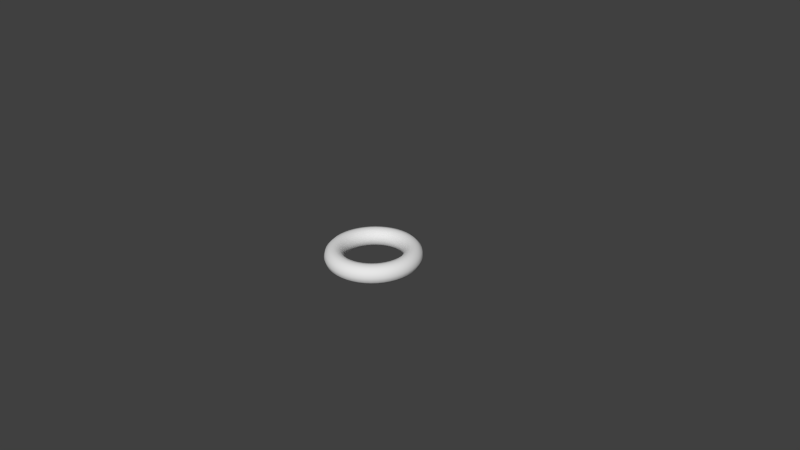 # Source: Torus.blend  (saved by Blender 2.67.0; exported with 4.5.12 LTS)
import bpy
from mathutils import Matrix  # noqa: F401  (used for matrix-valued properties, if any)

bpy.ops.wm.read_factory_settings(use_empty=True)
scene = bpy.context.scene
scene.name = 'Scene'

# ---- collections
col_collection_1 = bpy.data.collections.new('Collection 1'); scene.collection.children.link(col_collection_1)

# ---- world
world_world = bpy.data.worlds.new('World'); scene.world = world_world
world_world.color = (0.05088, 0.05088, 0.05088)
world_world.use_sun_shadow = False
world_world.sun_shadow_jitter_overblur = 0.0
world_world.cycles.sampling_method = 'MANUAL'
world_world.cycles.sample_map_resolution = 256

# ---- cameras
cam_camera = bpy.data.cameras.new('Camera')
cam_camera.clip_end = 100.0
cam_camera.lens = 35.0
cam_camera.sensor_width = 32.0
cam_camera.sensor_height = 18.0
cam_camera.ortho_scale = 7.314
cam_camera.dof.focus_distance = 0.0
cam_camera.dof.aperture_fstop = 128.0

# ---- meshes
me_torus = bpy.data.meshes.new('Torus')
me_torus.from_pydata([(1.25, -6.449e-08, 5.174e-10), (1.217, -6.449e-08, 0.125), (1.125, -6.449e-08, 0.2165), (1.0, -6.449e-08, 0.25), (0.875, -6.449e-08, 0.2165), (0.7835, -6.449e-08, 0.125), (0.75, -6.449e-08, 5.174e-10), (0.7835, -6.449e-08, -0.125), (0.875, -6.449e-08, -0.2165), (1.0, -6.449e-08, -0.25), (1.125, -6.449e-08, -0.2165), (1.217, -6.449e-08, -0.125), (1.239, 0.1632, 5.174e-10), (1.206, 0.1588, 0.125), (1.115, 0.1468, 0.2165), (0.9914, 0.1305, 0.25), (0.8675, 0.1142, 0.2165), (0.7768, 0.1023, 0.125), (0.7436, 0.09789, 5.174e-10), (0.7768, 0.1023, -0.125), (0.8675, 0.1142, -0.2165), (0.9914, 0.1305, -0.25), (1.115, 0.1468, -0.2165), (1.206, 0.1588, -0.125), (1.207, 0.3235, 5.174e-10), (1.175, 0.3149, 0.125), (1.087, 0.2912, 0.2165), (0.9659, 0.2588, 0.25), (0.8452, 0.2265, 0.2165), (0.7568, 0.2028, 0.125), (0.7244, 0.1941, 5.174e-10), (0.7568, 0.2028, -0.125), (0.8452, 0.2265, -0.2165), (0.9659, 0.2588, -0.25), (1.087, 0.2912, -0.2165), (1.175, 0.3149, -0.125), (1.155, 0.4784, 5.174e-10), (1.124, 0.4655, 0.125), (1.039, 0.4305, 0.2165), (0.9239, 0.3827, 0.25), (0.8084, 0.3348, 0.2165), (0.7239, 0.2998, 0.125), (0.6929, 0.287, 5.174e-10), (0.7239, 0.2998, -0.125), (0.8084, 0.3348, -0.2165), (0.9239, 0.3827, -0.25), (1.039, 0.4305, -0.2165), (1.124, 0.4655, -0.125), (1.083, 0.625, 5.174e-10), (1.054, 0.6083, 0.125), (0.9743, 0.5625, 0.2165), (0.866, 0.5, 0.25), (0.7578, 0.4375, 0.2165), (0.6785, 0.3917, 0.125), (0.6495, 0.375, 5.174e-10), (0.6785, 0.3917, -0.125), (0.7578, 0.4375, -0.2165), (0.866, 0.5, -0.25), (0.9743, 0.5625, -0.2165), (1.054, 0.6083, -0.125), (0.9917, 0.761, 5.174e-10), (0.9651, 0.7406, 0.125), (0.8925, 0.6849, 0.2165), (0.7934, 0.6088, 0.25), (0.6942, 0.5327, 0.2165), (0.6216, 0.477, 0.125), (0.595, 0.4566, 5.174e-10), (0.6216, 0.477, -0.125), (0.6942, 0.5327, -0.2165), (0.7934, 0.6088, -0.25), (0.8925, 0.6849, -0.2165), (0.9651, 0.7406, -0.125), (0.8839, 0.8839, 5.174e-10), (0.8602, 0.8602, 0.125), (0.7955, 0.7955, 0.2165), (0.7071, 0.7071, 0.25), (0.6187, 0.6187, 0.2165), (0.554, 0.554, 0.125), (0.5303, 0.5303, 5.174e-10), (0.554, 0.554, -0.125), (0.6187, 0.6187, -0.2165), (0.7071, 0.7071, -0.25), (0.7955, 0.7955, -0.2165), (0.8602, 0.8602, -0.125), (0.761, 0.9917, 5.174e-10), (0.7406, 0.9651, 0.125), (0.6849, 0.8925, 0.2165), (0.6088, 0.7934, 0.25), (0.5327, 0.6942, 0.2165), (0.477, 0.6216, 0.125), (0.4566, 0.595, 5.174e-10), (0.477, 0.6216, -0.125), (0.5327, 0.6942, -0.2165), (0.6088, 0.7934, -0.25), (0.6849, 0.8925, -0.2165), (0.7406, 0.9651, -0.125), (0.625, 1.083, 5.174e-10), (0.6083, 1.054, 0.125), (0.5625, 0.9743, 0.2165), (0.5, 0.866, 0.25), (0.4375, 0.7578, 0.2165), (0.3917, 0.6785, 0.125), (0.375, 0.6495, 5.174e-10), (0.3917, 0.6785, -0.125), (0.4375, 0.7578, -0.2165), (0.5, 0.866, -0.25), (0.5625, 0.9743, -0.2165), (0.6083, 1.054, -0.125), (0.4784, 1.155, 5.174e-10), (0.4655, 1.124, 0.125), (0.4305, 1.039, 0.2165), (0.3827, 0.9239, 0.25), (0.3348, 0.8084, 0.2165), (0.2998, 0.7239, 0.125), (0.287, 0.6929, 5.174e-10), (0.2998, 0.7239, -0.125), (0.3348, 0.8084, -0.2165), (0.3827, 0.9239, -0.25), (0.4305, 1.039, -0.2165), (0.4655, 1.124, -0.125), (0.3235, 1.207, 5.174e-10), (0.3149, 1.175, 0.125), (0.2912, 1.087, 0.2165), (0.2588, 0.9659, 0.25), (0.2265, 0.8452, 0.2165), (0.2028, 0.7568, 0.125), (0.1941, 0.7244, 5.174e-10), (0.2028, 0.7568, -0.125), (0.2265, 0.8452, -0.2165), (0.2588, 0.9659, -0.25), (0.2912, 1.087, -0.2165), (0.3149, 1.175, -0.125), (0.1632, 1.239, 5.174e-10), (0.1588, 1.206, 0.125), (0.1468, 1.115, 0.2165), (0.1305, 0.9914, 0.25), (0.1142, 0.8675, 0.2165), (0.1023, 0.7768, 0.125), (0.09789, 0.7436, 5.174e-10), (0.1023, 0.7768, -0.125), (0.1142, 0.8675, -0.2165), (0.1305, 0.9914, -0.25), (0.1468, 1.115, -0.2165), (0.1588, 1.206, -0.125), (6.912e-08, 1.25, 5.174e-10), (1.287e-07, 1.217, 0.125), (1.287e-07, 1.125, 0.2165), (9.893e-08, 1.0, 0.25), (9.893e-08, 0.875, 0.2165), (6.912e-08, 0.7835, 0.125), (9.893e-08, 0.75, 5.174e-10), (6.912e-08, 0.7835, -0.125), (9.893e-08, 0.875, -0.2165), (9.893e-08, 1.0, -0.25), (1.287e-07, 1.125, -0.2165), (1.287e-07, 1.217, -0.125), (-0.1632, 1.239, 5.174e-10), (-0.1588, 1.206, 0.125), (-0.1468, 1.115, 0.2165), (-0.1305, 0.9914, 0.25), (-0.1142, 0.8675, 0.2165), (-0.1023, 0.7768, 0.125), (-0.09789, 0.7436, 5.174e-10), (-0.1023, 0.7768, -0.125), (-0.1142, 0.8675, -0.2165), (-0.1305, 0.9914, -0.25), (-0.1468, 1.115, -0.2165), (-0.1588, 1.206, -0.125), (-0.3235, 1.207, 5.174e-10), (-0.3149, 1.175, 0.125), (-0.2912, 1.087, 0.2165), (-0.2588, 0.9659, 0.25), (-0.2265, 0.8452, 0.2165), (-0.2028, 0.7568, 0.125), (-0.1941, 0.7244, 5.174e-10), (-0.2028, 0.7568, -0.125), (-0.2265, 0.8452, -0.2165), (-0.2588, 0.9659, -0.25), (-0.2912, 1.087, -0.2165), (-0.3149, 1.175, -0.125), (-0.4784, 1.155, 5.174e-10), (-0.4655, 1.124, 0.125), (-0.4305, 1.039, 0.2165), (-0.3827, 0.9239, 0.25), (-0.3348, 0.8084, 0.2165), (-0.2998, 0.7239, 0.125), (-0.287, 0.6929, 5.174e-10), (-0.2998, 0.7239, -0.125), (-0.3348, 0.8084, -0.2165), (-0.3827, 0.9239, -0.25), (-0.4305, 1.039, -0.2165), (-0.4655, 1.124, -0.125), (-0.625, 1.083, 5.174e-10), (-0.6083, 1.054, 0.125), (-0.5625, 0.9743, 0.2165), (-0.5, 0.866, 0.25), (-0.4375, 0.7578, 0.2165), (-0.3917, 0.6785, 0.125), (-0.375, 0.6495, 5.174e-10), (-0.3917, 0.6785, -0.125), (-0.4375, 0.7578, -0.2165), (-0.5, 0.866, -0.25), (-0.5625, 0.9743, -0.2165), (-0.6083, 1.054, -0.125), (-0.761, 0.9917, 5.174e-10), (-0.7406, 0.9651, 0.125), (-0.6849, 0.8925, 0.2165), (-0.6088, 0.7934, 0.25), (-0.5327, 0.6942, 0.2165), (-0.477, 0.6216, 0.125), (-0.4566, 0.595, 5.174e-10), (-0.477, 0.6216, -0.125), (-0.5327, 0.6942, -0.2165), (-0.6088, 0.7934, -0.25), (-0.6849, 0.8925, -0.2165), (-0.7406, 0.9651, -0.125), (-0.8839, 0.8839, 5.174e-10), (-0.8602, 0.8602, 0.125), (-0.7955, 0.7955, 0.2165), (-0.7071, 0.7071, 0.25), (-0.6187, 0.6187, 0.2165), (-0.554, 0.554, 0.125), (-0.5303, 0.5303, 5.174e-10), (-0.554, 0.554, -0.125), (-0.6187, 0.6187, -0.2165), (-0.7071, 0.7071, -0.25), (-0.7955, 0.7955, -0.2165), (-0.8602, 0.8602, -0.125), (-0.9917, 0.761, 5.174e-10), (-0.9651, 0.7406, 0.125), (-0.8925, 0.6849, 0.2165), (-0.7934, 0.6088, 0.25), (-0.6942, 0.5327, 0.2165), (-0.6216, 0.477, 0.125), (-0.595, 0.4566, 5.174e-10), (-0.6216, 0.477, -0.125), (-0.6942, 0.5327, -0.2165), (-0.7934, 0.6088, -0.25), (-0.8925, 0.6849, -0.2165), (-0.9651, 0.7406, -0.125), (-1.083, 0.625, 5.174e-10), (-1.054, 0.6083, 0.125), (-0.9743, 0.5625, 0.2165), (-0.866, 0.5, 0.25), (-0.7578, 0.4375, 0.2165), (-0.6785, 0.3917, 0.125), (-0.6495, 0.375, 5.174e-10), (-0.6785, 0.3917, -0.125), (-0.7578, 0.4375, -0.2165), (-0.866, 0.5, -0.25), (-0.9743, 0.5625, -0.2165), (-1.054, 0.6083, -0.125), (-1.155, 0.4784, 5.174e-10), (-1.124, 0.4655, 0.125), (-1.039, 0.4305, 0.2165), (-0.9239, 0.3827, 0.25), (-0.8084, 0.3348, 0.2165), (-0.7239, 0.2998, 0.125), (-0.6929, 0.287, 5.174e-10), (-0.7239, 0.2998, -0.125), (-0.8084, 0.3348, -0.2165), (-0.9239, 0.3827, -0.25), (-1.039, 0.4305, -0.2165), (-1.124, 0.4655, -0.125), (-1.207, 0.3235, 5.174e-10), (-1.175, 0.3149, 0.125), (-1.087, 0.2912, 0.2165), (-0.9659, 0.2588, 0.25), (-0.8452, 0.2265, 0.2165), (-0.7568, 0.2028, 0.125), (-0.7244, 0.1941, 5.174e-10), (-0.7568, 0.2028, -0.125), (-0.8452, 0.2265, -0.2165), (-0.9659, 0.2588, -0.25), (-1.087, 0.2912, -0.2165), (-1.175, 0.3149, -0.125), (-1.239, 0.1632, 5.174e-10), (-1.206, 0.1588, 0.125), (-1.115, 0.1468, 0.2165), (-0.9914, 0.1305, 0.25), (-0.8675, 0.1142, 0.2165), (-0.7768, 0.1023, 0.125), (-0.7436, 0.09789, 5.174e-10), (-0.7768, 0.1023, -0.125), (-0.8675, 0.1142, -0.2165), (-0.9914, 0.1305, -0.25), (-1.115, 0.1468, -0.2165), (-1.206, 0.1588, -0.125), (-1.25, 4.478e-08, 5.174e-10), (-1.217, 4.186e-08, 0.125), (-1.125, 3.386e-08, 0.2165), (-1.0, 2.293e-08, 0.25), (-0.875, 1.2e-08, 0.2165), (-0.7835, 4.001e-09, 0.125), (-0.75, 1.073e-09, 5.174e-10), (-0.7835, 4.001e-09, -0.125), (-0.875, 1.2e-08, -0.2165), (-1.0, 2.293e-08, -0.25), (-1.125, 3.386e-08, -0.2165), (-1.217, 4.186e-08, -0.125), (-1.239, -0.1632, 5.174e-10), (-1.206, -0.1588, 0.125), (-1.115, -0.1468, 0.2165), (-0.9914, -0.1305, 0.25), (-0.8675, -0.1142, 0.2165), (-0.7768, -0.1023, 0.125), (-0.7436, -0.09789, 5.174e-10), (-0.7768, -0.1023, -0.125), (-0.8675, -0.1142, -0.2165), (-0.9914, -0.1305, -0.25), (-1.115, -0.1468, -0.2165), (-1.206, -0.1588, -0.125), (-1.207, -0.3235, 5.174e-10), (-1.175, -0.3149, 0.125), (-1.087, -0.2912, 0.2165), (-0.9659, -0.2588, 0.25), (-0.8452, -0.2265, 0.2165), (-0.7568, -0.2028, 0.125), (-0.7244, -0.1941, 5.174e-10), (-0.7568, -0.2028, -0.125), (-0.8452, -0.2265, -0.2165), (-0.9659, -0.2588, -0.25), (-1.087, -0.2912, -0.2165), (-1.175, -0.3149, -0.125), (-1.155, -0.4784, 5.174e-10), (-1.124, -0.4655, 0.125), (-1.039, -0.4305, 0.2165), (-0.9239, -0.3827, 0.25), (-0.8084, -0.3348, 0.2165), (-0.7239, -0.2998, 0.125), (-0.6929, -0.287, 5.174e-10), (-0.7239, -0.2998, -0.125), (-0.8084, -0.3348, -0.2165), (-0.9239, -0.3827, -0.25), (-1.039, -0.4305, -0.2165), (-1.124, -0.4655, -0.125), (-1.083, -0.625, 5.174e-10), (-1.054, -0.6083, 0.125), (-0.9743, -0.5625, 0.2165), (-0.866, -0.5, 0.25), (-0.7578, -0.4375, 0.2165), (-0.6785, -0.3917, 0.125), (-0.6495, -0.375, 5.174e-10), (-0.6785, -0.3917, -0.125), (-0.7578, -0.4375, -0.2165), (-0.866, -0.5, -0.25), (-0.9743, -0.5625, -0.2165), (-1.054, -0.6083, -0.125), (-0.9917, -0.761, 5.174e-10), (-0.9651, -0.7406, 0.125), (-0.8925, -0.6849, 0.2165), (-0.7934, -0.6088, 0.25), (-0.6942, -0.5327, 0.2165), (-0.6216, -0.477, 0.125), (-0.595, -0.4566, 5.174e-10), (-0.6216, -0.477, -0.125), (-0.6942, -0.5327, -0.2165), (-0.7934, -0.6088, -0.25), (-0.8925, -0.6849, -0.2165), (-0.9651, -0.7406, -0.125), (-0.8839, -0.8839, 5.174e-10), (-0.8602, -0.8602, 0.125), (-0.7955, -0.7955, 0.2165), (-0.7071, -0.7071, 0.25), (-0.6187, -0.6187, 0.2165), (-0.554, -0.554, 0.125), (-0.5303, -0.5303, 5.174e-10), (-0.554, -0.554, -0.125), (-0.6187, -0.6187, -0.2165), (-0.7071, -0.7071, -0.25), (-0.7955, -0.7955, -0.2165), (-0.8602, -0.8602, -0.125), (-0.761, -0.9917, 5.174e-10), (-0.7406, -0.9651, 0.125), (-0.6849, -0.8925, 0.2165), (-0.6088, -0.7934, 0.25), (-0.5327, -0.6942, 0.2165), (-0.477, -0.6216, 0.125), (-0.4566, -0.595, 5.174e-10), (-0.477, -0.6216, -0.125), (-0.5327, -0.6942, -0.2165), (-0.6088, -0.7934, -0.25), (-0.6849, -0.8925, -0.2165), (-0.7406, -0.9651, -0.125), (-0.625, -1.083, 5.174e-10), (-0.6083, -1.054, 0.125), (-0.5625, -0.9743, 0.2165), (-0.5, -0.866, 0.25), (-0.4375, -0.7578, 0.2165), (-0.3917, -0.6785, 0.125), (-0.375, -0.6495, 5.174e-10), (-0.3917, -0.6785, -0.125), (-0.4375, -0.7578, -0.2165), (-0.5, -0.866, -0.25), (-0.5625, -0.9743, -0.2165), (-0.6083, -1.054, -0.125), (-0.4784, -1.155, 5.174e-10), (-0.4655, -1.124, 0.125), (-0.4305, -1.039, 0.2165), (-0.3827, -0.9239, 0.25), (-0.3348, -0.8084, 0.2165), (-0.2998, -0.7239, 0.125), (-0.287, -0.6929, 5.174e-10), (-0.2998, -0.7239, -0.125), (-0.3348, -0.8084, -0.2165), (-0.3827, -0.9239, -0.25), (-0.4305, -1.039, -0.2165), (-0.4655, -1.124, -0.125), (-0.3235, -1.207, 5.174e-10), (-0.3149, -1.175, 0.125), (-0.2912, -1.087, 0.2165), (-0.2588, -0.9659, 0.25), (-0.2265, -0.8452, 0.2165), (-0.2028, -0.7568, 0.125), (-0.1941, -0.7244, 5.174e-10), (-0.2028, -0.7568, -0.125), (-0.2265, -0.8452, -0.2165), (-0.2588, -0.9659, -0.25), (-0.2912, -1.087, -0.2165), (-0.3149, -1.175, -0.125), (-0.1632, -1.239, 5.174e-10), (-0.1588, -1.206, 0.125), (-0.1468, -1.115, 0.2165), (-0.1305, -0.9914, 0.25), (-0.1142, -0.8675, 0.2165), (-0.1023, -0.7768, 0.125), (-0.0979, -0.7436, 5.174e-10), (-0.1023, -0.7768, -0.125), (-0.1142, -0.8675, -0.2165), (-0.1305, -0.9914, -0.25), (-0.1468, -1.115, -0.2165), (-0.1588, -1.206, -0.125), (6.912e-08, -1.25, 5.174e-10), (1.287e-07, -1.217, 0.125), (1.287e-07, -1.125, 0.2165), (9.893e-08, -1.0, 0.25), (9.893e-08, -0.875, 0.2165), (6.912e-08, -0.7835, 0.125), (9.893e-08, -0.75, 5.174e-10), (6.912e-08, -0.7835, -0.125), (9.893e-08, -0.875, -0.2165), (9.893e-08, -1.0, -0.25), (1.287e-07, -1.125, -0.2165), (1.287e-07, -1.217, -0.125), (0.1632, -1.239, 5.174e-10), (0.1588, -1.206, 0.125), (0.1468, -1.115, 0.2165), (0.1305, -0.9914, 0.25), (0.1142, -0.8675, 0.2165), (0.1023, -0.7768, 0.125), (0.09789, -0.7436, 5.174e-10), (0.1023, -0.7768, -0.125), (0.1142, -0.8675, -0.2165), (0.1305, -0.9914, -0.25), (0.1468, -1.115, -0.2165), (0.1588, -1.206, -0.125), (0.3235, -1.207, 5.174e-10), (0.3149, -1.175, 0.125), (0.2912, -1.087, 0.2165), (0.2588, -0.9659, 0.25), (0.2265, -0.8452, 0.2165), (0.2028, -0.7568, 0.125), (0.1941, -0.7244, 5.174e-10), (0.2028, -0.7568, -0.125), (0.2265, -0.8452, -0.2165), (0.2588, -0.9659, -0.25), (0.2912, -1.087, -0.2165), (0.3149, -1.175, -0.125), (0.4784, -1.155, 5.174e-10), (0.4655, -1.124, 0.125), (0.4305, -1.039, 0.2165), (0.3827, -0.9239, 0.25), (0.3348, -0.8084, 0.2165), (0.2998, -0.7239, 0.125), (0.287, -0.6929, 5.174e-10), (0.2998, -0.7239, -0.125), (0.3348, -0.8084, -0.2165), (0.3827, -0.9239, -0.25), (0.4305, -1.039, -0.2165), (0.4655, -1.124, -0.125), (0.625, -1.083, 5.174e-10), (0.6083, -1.054, 0.125), (0.5625, -0.9743, 0.2165), (0.5, -0.866, 0.25), (0.4375, -0.7578, 0.2165), (0.3917, -0.6785, 0.125), (0.375, -0.6495, 5.174e-10), (0.3917, -0.6785, -0.125), (0.4375, -0.7578, -0.2165), (0.5, -0.866, -0.25), (0.5625, -0.9743, -0.2165), (0.6083, -1.054, -0.125), (0.761, -0.9917, 5.174e-10), (0.7406, -0.9651, 0.125), (0.6849, -0.8925, 0.2165), (0.6088, -0.7934, 0.25), (0.5327, -0.6942, 0.2165), (0.477, -0.6216, 0.125), (0.4566, -0.595, 5.174e-10), (0.477, -0.6216, -0.125), (0.5327, -0.6942, -0.2165), (0.6088, -0.7934, -0.25), (0.6849, -0.8925, -0.2165), (0.7406, -0.9651, -0.125), (0.8839, -0.8839, 5.174e-10), (0.8602, -0.8602, 0.125), (0.7955, -0.7955, 0.2165), (0.7071, -0.7071, 0.25), (0.6187, -0.6187, 0.2165), (0.554, -0.554, 0.125), (0.5303, -0.5303, 5.174e-10), (0.554, -0.554, -0.125), (0.6187, -0.6187, -0.2165), (0.7071, -0.7071, -0.25), (0.7955, -0.7955, -0.2165), (0.8602, -0.8602, -0.125), (0.9917, -0.761, 5.174e-10), (0.9651, -0.7406, 0.125), (0.8925, -0.6849, 0.2165), (0.7934, -0.6088, 0.25), (0.6942, -0.5327, 0.2165), (0.6216, -0.477, 0.125), (0.595, -0.4566, 5.174e-10), (0.6216, -0.477, -0.125), (0.6942, -0.5327, -0.2165), (0.7934, -0.6088, -0.25), (0.8925, -0.6849, -0.2165), (0.9651, -0.7406, -0.125), (1.083, -0.625, 5.174e-10), (1.054, -0.6083, 0.125), (0.9743, -0.5625, 0.2165), (0.866, -0.5, 0.25), (0.7578, -0.4375, 0.2165), (0.6785, -0.3917, 0.125), (0.6495, -0.375, 5.174e-10), (0.6785, -0.3917, -0.125), (0.7578, -0.4375, -0.2165), (0.866, -0.5, -0.25), (0.9743, -0.5625, -0.2165), (1.054, -0.6083, -0.125), (1.155, -0.4784, 5.174e-10), (1.124, -0.4655, 0.125), (1.039, -0.4305, 0.2165), (0.9239, -0.3827, 0.25), (0.8084, -0.3348, 0.2165), (0.7239, -0.2998, 0.125), (0.6929, -0.287, 5.174e-10), (0.7239, -0.2998, -0.125), (0.8084, -0.3348, -0.2165), (0.9239, -0.3827, -0.25), (1.039, -0.4305, -0.2165), (1.124, -0.4655, -0.125), (1.207, -0.3235, 5.174e-10), (1.175, -0.3149, 0.125), (1.087, -0.2912, 0.2165), (0.9659, -0.2588, 0.25), (0.8452, -0.2265, 0.2165), (0.7568, -0.2028, 0.125), (0.7244, -0.1941, 5.174e-10), (0.7568, -0.2028, -0.125), (0.8452, -0.2265, -0.2165), (0.9659, -0.2588, -0.25), (1.087, -0.2912, -0.2165), (1.175, -0.3149, -0.125), (1.239, -0.1632, 5.174e-10), (1.206, -0.1588, 0.125), (1.115, -0.1468, 0.2165), (0.9914, -0.1305, 0.25), (0.8675, -0.1142, 0.2165), (0.7768, -0.1023, 0.125), (0.7436, -0.09789, 5.174e-10), (0.7768, -0.1023, -0.125), (0.8675, -0.1142, -0.2165), (0.9914, -0.1305, -0.25), (1.115, -0.1468, -0.2165), (1.206, -0.1588, -0.125)], [], [(0, 12, 13, 1), (1, 13, 14, 2), (2, 14, 15, 3), (3, 15, 16, 4), (4, 16, 17, 5), (5, 17, 18, 6), (6, 18, 19, 7), (7, 19, 20, 8), (8, 20, 21, 9), (9, 21, 22, 10), (10, 22, 23, 11), (0, 11, 23, 12), (12, 24, 25, 13), (13, 25, 26, 14), (14, 26, 27, 15), (15, 27, 28, 16), (16, 28, 29, 17), (17, 29, 30, 18), (18, 30, 31, 19), (19, 31, 32, 20), (20, 32, 33, 21), (21, 33, 34, 22), (22, 34, 35, 23), (23, 35, 24, 12), (24, 36, 37, 25), (25, 37, 38, 26), (26, 38, 39, 27), (27, 39, 40, 28), (28, 40, 41, 29), (29, 41, 42, 30), (30, 42, 43, 31), (31, 43, 44, 32), (32, 44, 45, 33), (33, 45, 46, 34), (34, 46, 47, 35), (35, 47, 36, 24), (36, 48, 49, 37), (37, 49, 50, 38), (38, 50, 51, 39), (39, 51, 52, 40), (40, 52, 53, 41), (41, 53, 54, 42), (42, 54, 55, 43), (43, 55, 56, 44), (44, 56, 57, 45), (45, 57, 58, 46), (46, 58, 59, 47), (47, 59, 48, 36), (48, 60, 61, 49), (49, 61, 62, 50), (50, 62, 63, 51), (51, 63, 64, 52), (52, 64, 65, 53), (53, 65, 66, 54), (54, 66, 67, 55), (55, 67, 68, 56), (56, 68, 69, 57), (57, 69, 70, 58), (58, 70, 71, 59), (59, 71, 60, 48), (60, 72, 73, 61), (61, 73, 74, 62), (62, 74, 75, 63), (63, 75, 76, 64), (64, 76, 77, 65), (65, 77, 78, 66), (66, 78, 79, 67), (67, 79, 80, 68), (68, 80, 81, 69), (69, 81, 82, 70), (70, 82, 83, 71), (71, 83, 72, 60), (72, 84, 85, 73), (73, 85, 86, 74), (74, 86, 87, 75), (75, 87, 88, 76), (76, 88, 89, 77), (77, 89, 90, 78), (78, 90, 91, 79), (79, 91, 92, 80), (80, 92, 93, 81), (81, 93, 94, 82), (82, 94, 95, 83), (83, 95, 84, 72), (84, 96, 97, 85), (85, 97, 98, 86), (86, 98, 99, 87), (87, 99, 100, 88), (88, 100, 101, 89), (89, 101, 102, 90), (90, 102, 103, 91), (91, 103, 104, 92), (92, 104, 105, 93), (93, 105, 106, 94), (94, 106, 107, 95), (95, 107, 96, 84), (96, 108, 109, 97), (97, 109, 110, 98), (98, 110, 111, 99), (99, 111, 112, 100), (100, 112, 113, 101), (101, 113, 114, 102), (102, 114, 115, 103), (103, 115, 116, 104), (104, 116, 117, 105), (105, 117, 118, 106), (106, 118, 119, 107), (107, 119, 108, 96), (108, 120, 121, 109), (109, 121, 122, 110), (110, 122, 123, 111), (111, 123, 124, 112), (112, 124, 125, 113), (113, 125, 126, 114), (114, 126, 127, 115), (115, 127, 128, 116), (116, 128, 129, 117), (117, 129, 130, 118), (118, 130, 131, 119), (119, 131, 120, 108), (120, 132, 133, 121), (121, 133, 134, 122), (122, 134, 135, 123), (123, 135, 136, 124), (124, 136, 137, 125), (125, 137, 138, 126), (126, 138, 139, 127), (127, 139, 140, 128), (128, 140, 141, 129), (129, 141, 142, 130), (130, 142, 143, 131), (131, 143, 132, 120), (132, 144, 145, 133), (133, 145, 146, 134), (134, 146, 147, 135), (135, 147, 148, 136), (136, 148, 149, 137), (137, 149, 150, 138), (138, 150, 151, 139), (139, 151, 152, 140), (140, 152, 153, 141), (141, 153, 154, 142), (142, 154, 155, 143), (143, 155, 144, 132), (144, 156, 157, 145), (145, 157, 158, 146), (146, 158, 159, 147), (147, 159, 160, 148), (148, 160, 161, 149), (149, 161, 162, 150), (150, 162, 163, 151), (151, 163, 164, 152), (152, 164, 165, 153), (153, 165, 166, 154), (154, 166, 167, 155), (155, 167, 156, 144), (156, 168, 169, 157), (157, 169, 170, 158), (158, 170, 171, 159), (159, 171, 172, 160), (160, 172, 173, 161), (161, 173, 174, 162), (162, 174, 175, 163), (163, 175, 176, 164), (164, 176, 177, 165), (165, 177, 178, 166), (166, 178, 179, 167), (167, 179, 168, 156), (168, 180, 181, 169), (169, 181, 182, 170), (170, 182, 183, 171), (171, 183, 184, 172), (172, 184, 185, 173), (173, 185, 186, 174), (174, 186, 187, 175), (175, 187, 188, 176), (176, 188, 189, 177), (177, 189, 190, 178), (178, 190, 191, 179), (179, 191, 180, 168), (180, 192, 193, 181), (181, 193, 194, 182), (182, 194, 195, 183), (183, 195, 196, 184), (184, 196, 197, 185), (185, 197, 198, 186), (186, 198, 199, 187), (187, 199, 200, 188), (188, 200, 201, 189), (189, 201, 202, 190), (190, 202, 203, 191), (191, 203, 192, 180), (192, 204, 205, 193), (193, 205, 206, 194), (194, 206, 207, 195), (195, 207, 208, 196), (196, 208, 209, 197), (197, 209, 210, 198), (198, 210, 211, 199), (199, 211, 212, 200), (200, 212, 213, 201), (201, 213, 214, 202), (202, 214, 215, 203), (203, 215, 204, 192), (204, 216, 217, 205), (205, 217, 218, 206), (206, 218, 219, 207), (207, 219, 220, 208), (208, 220, 221, 209), (209, 221, 222, 210), (210, 222, 223, 211), (211, 223, 224, 212), (212, 224, 225, 213), (213, 225, 226, 214), (214, 226, 227, 215), (215, 227, 216, 204), (216, 228, 229, 217), (217, 229, 230, 218), (218, 230, 231, 219), (219, 231, 232, 220), (220, 232, 233, 221), (221, 233, 234, 222), (222, 234, 235, 223), (223, 235, 236, 224), (224, 236, 237, 225), (225, 237, 238, 226), (226, 238, 239, 227), (227, 239, 228, 216), (228, 240, 241, 229), (229, 241, 242, 230), (230, 242, 243, 231), (231, 243, 244, 232), (232, 244, 245, 233), (233, 245, 246, 234), (234, 246, 247, 235), (235, 247, 248, 236), (236, 248, 249, 237), (237, 249, 250, 238), (238, 250, 251, 239), (239, 251, 240, 228), (240, 252, 253, 241), (241, 253, 254, 242), (242, 254, 255, 243), (243, 255, 256, 244), (244, 256, 257, 245), (245, 257, 258, 246), (246, 258, 259, 247), (247, 259, 260, 248), (248, 260, 261, 249), (249, 261, 262, 250), (250, 262, 263, 251), (251, 263, 252, 240), (252, 264, 265, 253), (253, 265, 266, 254), (254, 266, 267, 255), (255, 267, 268, 256), (256, 268, 269, 257), (257, 269, 270, 258), (258, 270, 271, 259), (259, 271, 272, 260), (260, 272, 273, 261), (261, 273, 274, 262), (262, 274, 275, 263), (263, 275, 264, 252), (264, 276, 277, 265), (265, 277, 278, 266), (266, 278, 279, 267), (267, 279, 280, 268), (268, 280, 281, 269), (269, 281, 282, 270), (270, 282, 283, 271), (271, 283, 284, 272), (272, 284, 285, 273), (273, 285, 286, 274), (274, 286, 287, 275), (275, 287, 276, 264), (276, 288, 289, 277), (277, 289, 290, 278), (278, 290, 291, 279), (279, 291, 292, 280), (280, 292, 293, 281), (281, 293, 294, 282), (282, 294, 295, 283), (283, 295, 296, 284), (284, 296, 297, 285), (285, 297, 298, 286), (286, 298, 299, 287), (287, 299, 288, 276), (288, 300, 301, 289), (289, 301, 302, 290), (290, 302, 303, 291), (291, 303, 304, 292), (292, 304, 305, 293), (293, 305, 306, 294), (294, 306, 307, 295), (295, 307, 308, 296), (296, 308, 309, 297), (297, 309, 310, 298), (298, 310, 311, 299), (299, 311, 300, 288), (300, 312, 313, 301), (301, 313, 314, 302), (302, 314, 315, 303), (303, 315, 316, 304), (304, 316, 317, 305), (305, 317, 318, 306), (306, 318, 319, 307), (307, 319, 320, 308), (308, 320, 321, 309), (309, 321, 322, 310), (310, 322, 323, 311), (311, 323, 312, 300), (312, 324, 325, 313), (313, 325, 326, 314), (314, 326, 327, 315), (315, 327, 328, 316), (316, 328, 329, 317), (317, 329, 330, 318), (318, 330, 331, 319), (319, 331, 332, 320), (320, 332, 333, 321), (321, 333, 334, 322), (322, 334, 335, 323), (323, 335, 324, 312), (324, 336, 337, 325), (325, 337, 338, 326), (326, 338, 339, 327), (327, 339, 340, 328), (328, 340, 341, 329), (329, 341, 342, 330), (330, 342, 343, 331), (331, 343, 344, 332), (332, 344, 345, 333), (333, 345, 346, 334), (334, 346, 347, 335), (335, 347, 336, 324), (336, 348, 349, 337), (337, 349, 350, 338), (338, 350, 351, 339), (339, 351, 352, 340), (340, 352, 353, 341), (341, 353, 354, 342), (342, 354, 355, 343), (343, 355, 356, 344), (344, 356, 357, 345), (345, 357, 358, 346), (346, 358, 359, 347), (347, 359, 348, 336), (348, 360, 361, 349), (349, 361, 362, 350), (350, 362, 363, 351), (351, 363, 364, 352), (352, 364, 365, 353), (353, 365, 366, 354), (354, 366, 367, 355), (355, 367, 368, 356), (356, 368, 369, 357), (357, 369, 370, 358), (358, 370, 371, 359), (359, 371, 360, 348), (360, 372, 373, 361), (361, 373, 374, 362), (362, 374, 375, 363), (363, 375, 376, 364), (364, 376, 377, 365), (365, 377, 378, 366), (366, 378, 379, 367), (367, 379, 380, 368), (368, 380, 381, 369), (369, 381, 382, 370), (370, 382, 383, 371), (371, 383, 372, 360), (372, 384, 385, 373), (373, 385, 386, 374), (374, 386, 387, 375), (375, 387, 388, 376), (376, 388, 389, 377), (377, 389, 390, 378), (378, 390, 391, 379), (379, 391, 392, 380), (380, 392, 393, 381), (381, 393, 394, 382), (382, 394, 395, 383), (383, 395, 384, 372), (384, 396, 397, 385), (385, 397, 398, 386), (386, 398, 399, 387), (387, 399, 400, 388), (388, 400, 401, 389), (389, 401, 402, 390), (390, 402, 403, 391), (391, 403, 404, 392), (392, 404, 405, 393), (393, 405, 406, 394), (394, 406, 407, 395), (395, 407, 396, 384), (396, 408, 409, 397), (397, 409, 410, 398), (398, 410, 411, 399), (399, 411, 412, 400), (400, 412, 413, 401), (401, 413, 414, 402), (402, 414, 415, 403), (403, 415, 416, 404), (404, 416, 417, 405), (405, 417, 418, 406), (406, 418, 419, 407), (407, 419, 408, 396), (408, 420, 421, 409), (409, 421, 422, 410), (410, 422, 423, 411), (411, 423, 424, 412), (412, 424, 425, 413), (413, 425, 426, 414), (414, 426, 427, 415), (415, 427, 428, 416), (416, 428, 429, 417), (417, 429, 430, 418), (418, 430, 431, 419), (419, 431, 420, 408), (420, 432, 433, 421), (421, 433, 434, 422), (422, 434, 435, 423), (423, 435, 436, 424), (424, 436, 437, 425), (425, 437, 438, 426), (426, 438, 439, 427), (427, 439, 440, 428), (428, 440, 441, 429), (429, 441, 442, 430), (430, 442, 443, 431), (431, 443, 432, 420), (432, 444, 445, 433), (433, 445, 446, 434), (434, 446, 447, 435), (435, 447, 448, 436), (436, 448, 449, 437), (437, 449, 450, 438), (438, 450, 451, 439), (439, 451, 452, 440), (440, 452, 453, 441), (441, 453, 454, 442), (442, 454, 455, 443), (443, 455, 444, 432), (444, 456, 457, 445), (445, 457, 458, 446), (446, 458, 459, 447), (447, 459, 460, 448), (448, 460, 461, 449), (449, 461, 462, 450), (450, 462, 463, 451), (451, 463, 464, 452), (452, 464, 465, 453), (453, 465, 466, 454), (454, 466, 467, 455), (455, 467, 456, 444), (456, 468, 469, 457), (457, 469, 470, 458), (458, 470, 471, 459), (459, 471, 472, 460), (460, 472, 473, 461), (461, 473, 474, 462), (462, 474, 475, 463), (463, 475, 476, 464), (464, 476, 477, 465), (465, 477, 478, 466), (466, 478, 479, 467), (467, 479, 468, 456), (468, 480, 481, 469), (469, 481, 482, 470), (470, 482, 483, 471), (471, 483, 484, 472), (472, 484, 485, 473), (473, 485, 486, 474), (474, 486, 487, 475), (475, 487, 488, 476), (476, 488, 489, 477), (477, 489, 490, 478), (478, 490, 491, 479), (479, 491, 480, 468), (480, 492, 493, 481), (481, 493, 494, 482), (482, 494, 495, 483), (483, 495, 496, 484), (484, 496, 497, 485), (485, 497, 498, 486), (486, 498, 499, 487), (487, 499, 500, 488), (488, 500, 501, 489), (489, 501, 502, 490), (490, 502, 503, 491), (491, 503, 492, 480), (492, 504, 505, 493), (493, 505, 506, 494), (494, 506, 507, 495), (495, 507, 508, 496), (496, 508, 509, 497), (497, 509, 510, 498), (498, 510, 511, 499), (499, 511, 512, 500), (500, 512, 513, 501), (501, 513, 514, 502), (502, 514, 515, 503), (503, 515, 504, 492), (504, 516, 517, 505), (505, 517, 518, 506), (506, 518, 519, 507), (507, 519, 520, 508), (508, 520, 521, 509), (509, 521, 522, 510), (510, 522, 523, 511), (511, 523, 524, 512), (512, 524, 525, 513), (513, 525, 526, 514), (514, 526, 527, 515), (515, 527, 516, 504), (516, 528, 529, 517), (517, 529, 530, 518), (518, 530, 531, 519), (519, 531, 532, 520), (520, 532, 533, 521), (521, 533, 534, 522), (522, 534, 535, 523), (523, 535, 536, 524), (524, 536, 537, 525), (525, 537, 538, 526), (526, 538, 539, 527), (527, 539, 528, 516), (528, 540, 541, 529), (529, 541, 542, 530), (530, 542, 543, 531), (531, 543, 544, 532), (532, 544, 545, 533), (533, 545, 546, 534), (534, 546, 547, 535), (535, 547, 548, 536), (536, 548, 549, 537), (537, 549, 550, 538), (538, 550, 551, 539), (539, 551, 540, 528), (540, 552, 553, 541), (541, 553, 554, 542), (542, 554, 555, 543), (543, 555, 556, 544), (544, 556, 557, 545), (545, 557, 558, 546), (546, 558, 559, 547), (547, 559, 560, 548), (548, 560, 561, 549), (549, 561, 562, 550), (550, 562, 563, 551), (551, 563, 552, 540), (552, 564, 565, 553), (553, 565, 566, 554), (554, 566, 567, 555), (555, 567, 568, 556), (556, 568, 569, 557), (557, 569, 570, 558), (558, 570, 571, 559), (559, 571, 572, 560), (560, 572, 573, 561), (561, 573, 574, 562), (562, 574, 575, 563), (563, 575, 564, 552), (564, 0, 1, 565), (565, 1, 2, 566), (566, 2, 3, 567), (567, 3, 4, 568), (568, 4, 5, 569), (569, 5, 6, 570), (570, 6, 7, 571), (571, 7, 8, 572), (572, 8, 9, 573), (573, 9, 10, 574), (574, 10, 11, 575), (575, 11, 0, 564)])
me_torus.polygons.foreach_set('use_smooth', [True] * 576)
_uv = me_torus.uv_layers.new(name='UVMap')
_uv.uv.foreach_set('vector', [0.75, 0.5, 0.7708, 0.5, 0.7708, 0.5414, 0.75, 0.5414, 0.75, 0.5414, 0.7708, 0.5414, 0.7708, 0.5769, 0.75, 0.5769, 0.75, 0.5769, 0.7708, 0.5769, 0.7708, 0.599, 0.75, 0.599, 0.75, 0.599, 0.7708, 0.599, 0.7708, 0.5981, 0.75, 0.5981, 0.75, 0.5981, 0.7708, 0.5981, 0.7708, 0.564, 0.75, 0.564, 0.75, 0.564, 0.7708, 0.564, 0.7708, 0.5, 0.75, 0.5, 0.75, 0.5, 0.7708, 0.5, 0.7708, 0.436, 0.75, 0.436, 0.75, 0.436, 0.7708, 0.436, 0.7708, 0.4019, 0.75, 0.4019, 0.75, 0.4019, 0.7708, 0.4019, 0.7708, 0.401, 0.75, 0.401, 0.75, 0.401, 0.7708, 0.401, 0.7708, 0.4231, 0.75, 0.4231, 0.75, 0.4231, 0.7708, 0.4231, 0.7708, 0.4586, 0.75, 0.4586, 0.75, 0.5, 0.75, 0.4586, 0.7708, 0.4586, 0.7708, 0.5, 0.7708, 0.5, 0.7917, 0.5, 0.7917, 0.5414, 0.7708, 0.5414, 0.7708, 0.5414, 0.7917, 0.5414, 0.7917, 0.5769, 0.7708, 0.5769, 0.7708, 0.5769, 0.7917, 0.5769, 0.7917, 0.599, 0.7708, 0.599, 0.7708, 0.599, 0.7917, 0.599, 0.7917, 0.5981, 0.7708, 0.5981, 0.7708, 0.5981, 0.7917, 0.5981, 0.7917, 0.564, 0.7708, 0.564, 0.7708, 0.564, 0.7917, 0.564, 0.7917, 0.5, 0.7708, 0.5, 0.7708, 0.5, 0.7917, 0.5, 0.7917, 0.436, 0.7708, 0.436, 0.7708, 0.436, 0.7917, 0.436, 0.7917, 0.4019, 0.7708, 0.4019, 0.7708, 0.4019, 0.7917, 0.4019, 0.7917, 0.401, 0.7708, 0.401, 0.7708, 0.401, 0.7917, 0.401, 0.7917, 0.4231, 0.7708, 0.4231, 0.7708, 0.4231, 0.7917, 0.4231, 0.7917, 0.4586, 0.7708, 0.4586, 0.7708, 0.4586, 0.7917, 0.4586, 0.7917, 0.5, 0.7708, 0.5, 0.7917, 0.5, 0.8125, 0.5, 0.8125, 0.5414, 0.7917, 0.5414, 0.7917, 0.5414, 0.8125, 0.5414, 0.8125, 0.5769, 0.7917, 0.5769, 0.7917, 0.5769, 0.8125, 0.5769, 0.8125, 0.599, 0.7917, 0.599, 0.7917, 0.599, 0.8125, 0.599, 0.8125, 0.5981, 0.7917, 0.5981, 0.7917, 0.5981, 0.8125, 0.5981, 0.8125, 0.564, 0.7917, 0.564, 0.7917, 0.564, 0.8125, 0.564, 0.8125, 0.5, 0.7917, 0.5, 0.7917, 0.5, 0.8125, 0.5, 0.8125, 0.436, 0.7917, 0.436, 0.7917, 0.436, 0.8125, 0.436, 0.8125, 0.4019, 0.7917, 0.4019, 0.7917, 0.4019, 0.8125, 0.4019, 0.8125, 0.401, 0.7917, 0.401, 0.7917, 0.401, 0.8125, 0.401, 0.8125, 0.4231, 0.7917, 0.4231, 0.7917, 0.4231, 0.8125, 0.4231, 0.8125, 0.4586, 0.7917, 0.4586, 0.7917, 0.4586, 0.8125, 0.4586, 0.8125, 0.5, 0.7917, 0.5, 0.8125, 0.5, 0.8333, 0.5, 0.8333, 0.5414, 0.8125, 0.5414, 0.8125, 0.5414, 0.8333, 0.5414, 0.8333, 0.5769, 0.8125, 0.5769, 0.8125, 0.5769, 0.8333, 0.5769, 0.8333, 0.599, 0.8125, 0.599, 0.8125, 0.599, 0.8333, 0.599, 0.8333, 0.5981, 0.8125, 0.5981, 0.8125, 0.5981, 0.8333, 0.5981, 0.8333, 0.564, 0.8125, 0.564, 0.8125, 0.564, 0.8333, 0.564, 0.8333, 0.5, 0.8125, 0.5, 0.8125, 0.5, 0.8333, 0.5, 0.8333, 0.436, 0.8125, 0.436, 0.8125, 0.436, 0.8333, 0.436, 0.8333, 0.4019, 0.8125, 0.4019, 0.8125, 0.4019, 0.8333, 0.4019, 0.8333, 0.401, 0.8125, 0.401, 0.8125, 0.401, 0.8333, 0.401, 0.8333, 0.4231, 0.8125, 0.4231, 0.8125, 0.4231, 0.8333, 0.4231, 0.8333, 0.4586, 0.8125, 0.4586, 0.8125, 0.4586, 0.8333, 0.4586, 0.8333, 0.5, 0.8125, 0.5, 0.8333, 0.5, 0.8542, 0.5, 0.8542, 0.5414, 0.8333, 0.5414, 0.8333, 0.5414, 0.8542, 0.5414, 0.8542, 0.5769, 0.8333, 0.5769, 0.8333, 0.5769, 0.8542, 0.5769, 0.8542, 0.599, 0.8333, 0.599, 0.8333, 0.599, 0.8542, 0.599, 0.8542, 0.5981, 0.8333, 0.5981, 0.8333, 0.5981, 0.8542, 0.5981, 0.8542, 0.564, 0.8333, 0.564, 0.8333, 0.564, 0.8542, 0.564, 0.8542, 0.5, 0.8333, 0.5, 0.8333, 0.5, 0.8542, 0.5, 0.8542, 0.436, 0.8333, 0.436, 0.8333, 0.436, 0.8542, 0.436, 0.8542, 0.4019, 0.8333, 0.4019, 0.8333, 0.4019, 0.8542, 0.4019, 0.8542, 0.401, 0.8333, 0.401, 0.8333, 0.401, 0.8542, 0.401, 0.8542, 0.4231, 0.8333, 0.4231, 0.8333, 0.4231, 0.8542, 0.4231, 0.8542, 0.4586, 0.8333, 0.4586, 0.8333, 0.4586, 0.8542, 0.4586, 0.8542, 0.5, 0.8333, 0.5, 0.8542, 0.5, 0.875, 0.5, 0.875, 0.5414, 0.8542, 0.5414, 0.8542, 0.5414, 0.875, 0.5414, 0.875, 0.5769, 0.8542, 0.5769, 0.8542, 0.5769, 0.875, 0.5769, 0.875, 0.599, 0.8542, 0.599, 0.8542, 0.599, 0.875, 0.599, 0.875, 0.5981, 0.8542, 0.5981, 0.8542, 0.5981, 0.875, 0.5981, 0.875, 0.564, 0.8542, 0.564, 0.8542, 0.564, 0.875, 0.564, 0.875, 0.5, 0.8542, 0.5, 0.8542, 0.5, 0.875, 0.5, 0.875, 0.436, 0.8542, 0.436, 0.8542, 0.436, 0.875, 0.436, 0.875, 0.4019, 0.8542, 0.4019, 0.8542, 0.4019, 0.875, 0.4019, 0.875, 0.401, 0.8542, 0.401, 0.8542, 0.401, 0.875, 0.401, 0.875, 0.4231, 0.8542, 0.4231, 0.8542, 0.4231, 0.875, 0.4231, 0.875, 0.4586, 0.8542, 0.4586, 0.8542, 0.4586, 0.875, 0.4586, 0.875, 0.5, 0.8542, 0.5, 0.875, 0.5, 0.8958, 0.5, 0.8958, 0.5414, 0.875, 0.5414, 0.875, 0.5414, 0.8958, 0.5414, 0.8958, 0.5769, 0.875, 0.5769, 0.875, 0.5769, 0.8958, 0.5769, 0.8958, 0.599, 0.875, 0.599, 0.875, 0.599, 0.8958, 0.599, 0.8958, 0.5981, 0.875, 0.5981, 0.875, 0.5981, 0.8958, 0.5981, 0.8958, 0.564, 0.875, 0.564, 0.875, 0.564, 0.8958, 0.564, 0.8958, 0.5, 0.875, 0.5, 0.875, 0.5, 0.8958, 0.5, 0.8958, 0.436, 0.875, 0.436, 0.875, 0.436, 0.8958, 0.436, 0.8958, 0.4019, 0.875, 0.4019, 0.875, 0.4019, 0.8958, 0.4019, 0.8958, 0.401, 0.875, 0.401, 0.875, 0.401, 0.8958, 0.401, 0.8958, 0.4231, 0.875, 0.4231, 0.875, 0.4231, 0.8958, 0.4231, 0.8958, 0.4586, 0.875, 0.4586, 0.875, 0.4586, 0.8958, 0.4586, 0.8958, 0.5, 0.875, 0.5, 0.8958, 0.5, 0.9167, 0.5, 0.9167, 0.5414, 0.8958, 0.5414, 0.8958, 0.5414, 0.9167, 0.5414, 0.9167, 0.5769, 0.8958, 0.5769, 0.8958, 0.5769, 0.9167, 0.5769, 0.9167, 0.599, 0.8958, 0.599, 0.8958, 0.599, 0.9167, 0.599, 0.9167, 0.5981, 0.8958, 0.5981, 0.8958, 0.5981, 0.9167, 0.5981, 0.9167, 0.564, 0.8958, 0.564, 0.8958, 0.564, 0.9167, 0.564, 0.9167, 0.5, 0.8958, 0.5, 0.8958, 0.5, 0.9167, 0.5, 0.9167, 0.436, 0.8958, 0.436, 0.8958, 0.436, 0.9167, 0.436, 0.9167, 0.4019, 0.8958, 0.4019, 0.8958, 0.4019, 0.9167, 0.4019, 0.9167, 0.401, 0.8958, 0.401, 0.8958, 0.401, 0.9167, 0.401, 0.9167, 0.4231, 0.8958, 0.4231, 0.8958, 0.4231, 0.9167, 0.4231, 0.9167, 0.4586, 0.8958, 0.4586, 0.8958, 0.4586, 0.9167, 0.4586, 0.9167, 0.5, 0.8958, 0.5, 0.9167, 0.5, 0.9375, 0.5, 0.9375, 0.5414, 0.9167, 0.5414, 0.9167, 0.5414, 0.9375, 0.5414, 0.9375, 0.5769, 0.9167, 0.5769, 0.9167, 0.5769, 0.9375, 0.5769, 0.9375, 0.599, 0.9167, 0.599, 0.9167, 0.599, 0.9375, 0.599, 0.9375, 0.5981, 0.9167, 0.5981, 0.9167, 0.5981, 0.9375, 0.5981, 0.9375, 0.564, 0.9167, 0.564, 0.9167, 0.564, 0.9375, 0.564, 0.9375, 0.5, 0.9167, 0.5, 0.9167, 0.5, 0.9375, 0.5, 0.9375, 0.436, 0.9167, 0.436, 0.9167, 0.436, 0.9375, 0.436, 0.9375, 0.4019, 0.9167, 0.4019, 0.9167, 0.4019, 0.9375, 0.4019, 0.9375, 0.401, 0.9167, 0.401, 0.9167, 0.401, 0.9375, 0.401, 0.9375, 0.4231, 0.9167, 0.4231, 0.9167, 0.4231, 0.9375, 0.4231, 0.9375, 0.4586, 0.9167, 0.4586, 0.9167, 0.4586, 0.9375, 0.4586, 0.9375, 0.5, 0.9167, 0.5, 0.9375, 0.5, 0.9583, 0.5, 0.9583, 0.5414, 0.9375, 0.5414, 0.9375, 0.5414, 0.9583, 0.5414, 0.9583, 0.5769, 0.9375, 0.5769, 0.9375, 0.5769, 0.9583, 0.5769, 0.9583, 0.599, 0.9375, 0.599, 0.9375, 0.599, 0.9583, 0.599, 0.9583, 0.5981, 0.9375, 0.5981, 0.9375, 0.5981, 0.9583, 0.5981, 0.9583, 0.564, 0.9375, 0.564, 0.9375, 0.564, 0.9583, 0.564, 0.9583, 0.5, 0.9375, 0.5, 0.9375, 0.5, 0.9583, 0.5, 0.9583, 0.436, 0.9375, 0.436, 0.9375, 0.436, 0.9583, 0.436, 0.9583, 0.4019, 0.9375, 0.4019, 0.9375, 0.4019, 0.9583, 0.4019, 0.9583, 0.401, 0.9375, 0.401, 0.9375, 0.401, 0.9583, 0.401, 0.9583, 0.4231, 0.9375, 0.4231, 0.9375, 0.4231, 0.9583, 0.4231, 0.9583, 0.4586, 0.9375, 0.4586, 0.9375, 0.4586, 0.9583, 0.4586, 0.9583, 0.5, 0.9375, 0.5, 0.9583, 0.5, 0.9792, 0.5, 0.9792, 0.5414, 0.9583, 0.5414, 0.9583, 0.5414, 0.9792, 0.5414, 0.9792, 0.5769, 0.9583, 0.5769, 0.9583, 0.5769, 0.9792, 0.5769, 0.9792, 0.599, 0.9583, 0.599, 0.9583, 0.599, 0.9792, 0.599, 0.9792, 0.5981, 0.9583, 0.5981, 0.9583, 0.5981, 0.9792, 0.5981, 0.9792, 0.564, 0.9583, 0.564, 0.9583, 0.564, 0.9792, 0.564, 0.9792, 0.5, 0.9583, 0.5, 0.9583, 0.5, 0.9792, 0.5, 0.9792, 0.436, 0.9583, 0.436, 0.9583, 0.436, 0.9792, 0.436, 0.9792, 0.4019, 0.9583, 0.4019, 0.9583, 0.4019, 0.9792, 0.4019, 0.9792, 0.401, 0.9583, 0.401, 0.9583, 0.401, 0.9792, 0.401, 0.9792, 0.4231, 0.9583, 0.4231, 0.9583, 0.4231, 0.9792, 0.4231, 0.9792, 0.4586, 0.9583, 0.4586, 0.9583, 0.4586, 0.9792, 0.4586, 0.9792, 0.5, 0.9583, 0.5, 0.9792, 0.5, 1.0, 0.5, 1.0, 0.5414, 0.9792, 0.5414, 0.9792, 0.5414, 1.0, 0.5414, 1.0, 0.5769, 0.9792, 0.5769, 0.9792, 0.5769, 1.0, 0.5769, 1.0, 0.599, 0.9792, 0.599, 0.9792, 0.599, 1.0, 0.599, 1.0, 0.5981, 0.9792, 0.5981, 0.9792, 0.5981, 1.0, 0.5981, 1.0, 0.564, 0.9792, 0.564, 0.9792, 0.564, 1.0, 0.564, 1.0, 0.5, 0.9792, 0.5, 0.9792, 0.5, 1.0, 0.5, 1.0, 0.436, 0.9792, 0.436, 0.9792, 0.436, 1.0, 0.436, 1.0, 0.4019, 0.9792, 0.4019, 0.9792, 0.4019, 1.0, 0.4019, 1.0, 0.401, 0.9792, 0.401, 0.9792, 0.401, 1.0, 0.401, 1.0, 0.4231, 0.9792, 0.4231, 0.9792, 0.4231, 1.0, 0.4231, 1.0, 0.4586, 0.9792, 0.4586, 0.9792, 0.4586, 1.0, 0.4586, 1.0, 0.5, 0.9792, 0.5, 0.0, 0.5, 0.02083, 0.5, 0.02083, 0.5414, 0.0, 0.5414, 0.0, 0.5414, 0.02083, 0.5414, 0.02083, 0.5769, 0.0, 0.5769, 0.0, 0.5769, 0.02083, 0.5769, 0.02083, 0.599, 0.0, 0.599, 0.0, 0.599, 0.02083, 0.599, 0.02083, 0.5981, 0.0, 0.5981, 0.0, 0.5981, 0.02083, 0.5981, 0.02083, 0.564, 0.0, 0.564, 0.0, 0.564, 0.02083, 0.564, 0.02083, 0.5, 0.0, 0.5, 0.0, 0.5, 0.02083, 0.5, 0.02083, 0.436, 0.0, 0.436, 0.0, 0.436, 0.02083, 0.436, 0.02083, 0.4019, 0.0, 0.4019, 0.0, 0.4019, 0.02083, 0.4019, 0.02083, 0.401, 0.0, 0.401, 0.0, 0.401, 0.02083, 0.401, 0.02083, 0.4231, 0.0, 0.4231, 0.0, 0.4231, 0.02083, 0.4231, 0.02083, 0.4586, 0.0, 0.4586, 0.0, 0.4586, 0.02083, 0.4586, 0.02083, 0.5, 0.0, 0.5, 0.02083, 0.5, 0.04167, 0.5, 0.04167, 0.5414, 0.02083, 0.5414, 0.02083, 0.5414, 0.04167, 0.5414, 0.04167, 0.5769, 0.02083, 0.5769, 0.02083, 0.5769, 0.04167, 0.5769, 0.04167, 0.599, 0.02083, 0.599, 0.02083, 0.599, 0.04167, 0.599, 0.04167, 0.5981, 0.02083, 0.5981, 0.02083, 0.5981, 0.04167, 0.5981, 0.04167, 0.564, 0.02083, 0.564, 0.02083, 0.564, 0.04167, 0.564, 0.04167, 0.5, 0.02083, 0.5, 0.02083, 0.5, 0.04167, 0.5, 0.04167, 0.436, 0.02083, 0.436, 0.02083, 0.436, 0.04167, 0.436, 0.04167, 0.4019, 0.02083, 0.4019, 0.02083, 0.4019, 0.04167, 0.4019, 0.04167, 0.401, 0.02083, 0.401, 0.02083, 0.401, 0.04167, 0.401, 0.04167, 0.4231, 0.02083, 0.4231, 0.02083, 0.4231, 0.04167, 0.4231, 0.04167, 0.4586, 0.02083, 0.4586, 0.02083, 0.4586, 0.04167, 0.4586, 0.04167, 0.5, 0.02083, 0.5, 0.04167, 0.5, 0.0625, 0.5, 0.0625, 0.5414, 0.04167, 0.5414, 0.04167, 0.5414, 0.0625, 0.5414, 0.0625, 0.5769, 0.04167, 0.5769, 0.04167, 0.5769, 0.0625, 0.5769, 0.0625, 0.599, 0.04167, 0.599, 0.04167, 0.599, 0.0625, 0.599, 0.0625, 0.5981, 0.04167, 0.5981, 0.04167, 0.5981, 0.0625, 0.5981, 0.0625, 0.564, 0.04167, 0.564, 0.04167, 0.564, 0.0625, 0.564, 0.0625, 0.5, 0.04167, 0.5, 0.04167, 0.5, 0.0625, 0.5, 0.0625, 0.436, 0.04167, 0.436, 0.04167, 0.436, 0.0625, 0.436, 0.0625, 0.4019, 0.04167, 0.4019, 0.04167, 0.4019, 0.0625, 0.4019, 0.0625, 0.401, 0.04167, 0.401, 0.04167, 0.401, 0.0625, 0.401, 0.0625, 0.4231, 0.04167, 0.4231, 0.04167, 0.4231, 0.0625, 0.4231, 0.0625, 0.4586, 0.04167, 0.4586, 0.04167, 0.4586, 0.0625, 0.4586, 0.0625, 0.5, 0.04167, 0.5, 0.0625, 0.5, 0.08333, 0.5, 0.08333, 0.5414, 0.0625, 0.5414, 0.0625, 0.5414, 0.08333, 0.5414, 0.08333, 0.5769, 0.0625, 0.5769, 0.0625, 0.5769, 0.08333, 0.5769, 0.08333, 0.599, 0.0625, 0.599, 0.0625, 0.599, 0.08333, 0.599, 0.08333, 0.5981, 0.0625, 0.5981, 0.0625, 0.5981, 0.08333, 0.5981, 0.08333, 0.564, 0.0625, 0.564, 0.0625, 0.564, 0.08333, 0.564, 0.08333, 0.5, 0.0625, 0.5, 0.0625, 0.5, 0.08333, 0.5, 0.08333, 0.436, 0.0625, 0.436, 0.0625, 0.436, 0.08333, 0.436, 0.08333, 0.4019, 0.0625, 0.4019, 0.0625, 0.4019, 0.08333, 0.4019, 0.08333, 0.401, 0.0625, 0.401, 0.0625, 0.401, 0.08333, 0.401, 0.08333, 0.4231, 0.0625, 0.4231, 0.0625, 0.4231, 0.08333, 0.4231, 0.08333, 0.4586, 0.0625, 0.4586, 0.0625, 0.4586, 0.08333, 0.4586, 0.08333, 0.5, 0.0625, 0.5, 0.08333, 0.5, 0.1042, 0.5, 0.1042, 0.5414, 0.08333, 0.5414, 0.08333, 0.5414, 0.1042, 0.5414, 0.1042, 0.5769, 0.08333, 0.5769, 0.08333, 0.5769, 0.1042, 0.5769, 0.1042, 0.599, 0.08333, 0.599, 0.08333, 0.599, 0.1042, 0.599, 0.1042, 0.5981, 0.08333, 0.5981, 0.08333, 0.5981, 0.1042, 0.5981, 0.1042, 0.564, 0.08333, 0.564, 0.08333, 0.564, 0.1042, 0.564, 0.1042, 0.5, 0.08333, 0.5, 0.08333, 0.5, 0.1042, 0.5, 0.1042, 0.436, 0.08333, 0.436, 0.08333, 0.436, 0.1042, 0.436, 0.1042, 0.4019, 0.08333, 0.4019, 0.08333, 0.4019, 0.1042, 0.4019, 0.1042, 0.401, 0.08333, 0.401, 0.08333, 0.401, 0.1042, 0.401, 0.1042, 0.4231, 0.08333, 0.4231, 0.08333, 0.4231, 0.1042, 0.4231, 0.1042, 0.4586, 0.08333, 0.4586, 0.08333, 0.4586, 0.1042, 0.4586, 0.1042, 0.5, 0.08333, 0.5, 0.1042, 0.5, 0.125, 0.5, 0.125, 0.5414, 0.1042, 0.5414, 0.1042, 0.5414, 0.125, 0.5414, 0.125, 0.5769, 0.1042, 0.5769, 0.1042, 0.5769, 0.125, 0.5769, 0.125, 0.599, 0.1042, 0.599, 0.1042, 0.599, 0.125, 0.599, 0.125, 0.5981, 0.1042, 0.5981, 0.1042, 0.5981, 0.125, 0.5981, 0.125, 0.564, 0.1042, 0.564, 0.1042, 0.564, 0.125, 0.564, 0.125, 0.5, 0.1042, 0.5, 0.1042, 0.5, 0.125, 0.5, 0.125, 0.436, 0.1042, 0.436, 0.1042, 0.436, 0.125, 0.436, 0.125, 0.4019, 0.1042, 0.4019, 0.1042, 0.4019, 0.125, 0.4019, 0.125, 0.401, 0.1042, 0.401, 0.1042, 0.401, 0.125, 0.401, 0.125, 0.4231, 0.1042, 0.4231, 0.1042, 0.4231, 0.125, 0.4231, 0.125, 0.4586, 0.1042, 0.4586, 0.1042, 0.4586, 0.125, 0.4586, 0.125, 0.5, 0.1042, 0.5, 0.125, 0.5, 0.1458, 0.5, 0.1458, 0.5414, 0.125, 0.5414, 0.125, 0.5414, 0.1458, 0.5414, 0.1458, 0.5769, 0.125, 0.5769, 0.125, 0.5769, 0.1458, 0.5769, 0.1458, 0.599, 0.125, 0.599, 0.125, 0.599, 0.1458, 0.599, 0.1458, 0.5981, 0.125, 0.5981, 0.125, 0.5981, 0.1458, 0.5981, 0.1458, 0.564, 0.125, 0.564, 0.125, 0.564, 0.1458, 0.564, 0.1458, 0.5, 0.125, 0.5, 0.125, 0.5, 0.1458, 0.5, 0.1458, 0.436, 0.125, 0.436, 0.125, 0.436, 0.1458, 0.436, 0.1458, 0.4019, 0.125, 0.4019, 0.125, 0.4019, 0.1458, 0.4019, 0.1458, 0.401, 0.125, 0.401, 0.125, 0.401, 0.1458, 0.401, 0.1458, 0.4231, 0.125, 0.4231, 0.125, 0.4231, 0.1458, 0.4231, 0.1458, 0.4586, 0.125, 0.4586, 0.125, 0.4586, 0.1458, 0.4586, 0.1458, 0.5, 0.125, 0.5, 0.1458, 0.5, 0.1667, 0.5, 0.1667, 0.5414, 0.1458, 0.5414, 0.1458, 0.5414, 0.1667, 0.5414, 0.1667, 0.5769, 0.1458, 0.5769, 0.1458, 0.5769, 0.1667, 0.5769, 0.1667, 0.599, 0.1458, 0.599, 0.1458, 0.599, 0.1667, 0.599, 0.1667, 0.5981, 0.1458, 0.5981, 0.1458, 0.5981, 0.1667, 0.5981, 0.1667, 0.564, 0.1458, 0.564, 0.1458, 0.564, 0.1667, 0.564, 0.1667, 0.5, 0.1458, 0.5, 0.1458, 0.5, 0.1667, 0.5, 0.1667, 0.436, 0.1458, 0.436, 0.1458, 0.436, 0.1667, 0.436, 0.1667, 0.4019, 0.1458, 0.4019, 0.1458, 0.4019, 0.1667, 0.4019, 0.1667, 0.401, 0.1458, 0.401, 0.1458, 0.401, 0.1667, 0.401, 0.1667, 0.4231, 0.1458, 0.4231, 0.1458, 0.4231, 0.1667, 0.4231, 0.1667, 0.4586, 0.1458, 0.4586, 0.1458, 0.4586, 0.1667, 0.4586, 0.1667, 0.5, 0.1458, 0.5, 0.1667, 0.5, 0.1875, 0.5, 0.1875, 0.5414, 0.1667, 0.5414, 0.1667, 0.5414, 0.1875, 0.5414, 0.1875, 0.5769, 0.1667, 0.5769, 0.1667, 0.5769, 0.1875, 0.5769, 0.1875, 0.599, 0.1667, 0.599, 0.1667, 0.599, 0.1875, 0.599, 0.1875, 0.5981, 0.1667, 0.5981, 0.1667, 0.5981, 0.1875, 0.5981, 0.1875, 0.564, 0.1667, 0.564, 0.1667, 0.564, 0.1875, 0.564, 0.1875, 0.5, 0.1667, 0.5, 0.1667, 0.5, 0.1875, 0.5, 0.1875, 0.436, 0.1667, 0.436, 0.1667, 0.436, 0.1875, 0.436, 0.1875, 0.4019, 0.1667, 0.4019, 0.1667, 0.4019, 0.1875, 0.4019, 0.1875, 0.401, 0.1667, 0.401, 0.1667, 0.401, 0.1875, 0.401, 0.1875, 0.4231, 0.1667, 0.4231, 0.1667, 0.4231, 0.1875, 0.4231, 0.1875, 0.4586, 0.1667, 0.4586, 0.1667, 0.4586, 0.1875, 0.4586, 0.1875, 0.5, 0.1667, 0.5, 0.1875, 0.5, 0.2083, 0.5, 0.2083, 0.5414, 0.1875, 0.5414, 0.1875, 0.5414, 0.2083, 0.5414, 0.2083, 0.5769, 0.1875, 0.5769, 0.1875, 0.5769, 0.2083, 0.5769, 0.2083, 0.599, 0.1875, 0.599, 0.1875, 0.599, 0.2083, 0.599, 0.2083, 0.5981, 0.1875, 0.5981, 0.1875, 0.5981, 0.2083, 0.5981, 0.2083, 0.564, 0.1875, 0.564, 0.1875, 0.564, 0.2083, 0.564, 0.2083, 0.5, 0.1875, 0.5, 0.1875, 0.5, 0.2083, 0.5, 0.2083, 0.436, 0.1875, 0.436, 0.1875, 0.436, 0.2083, 0.436, 0.2083, 0.4019, 0.1875, 0.4019, 0.1875, 0.4019, 0.2083, 0.4019, 0.2083, 0.401, 0.1875, 0.401, 0.1875, 0.401, 0.2083, 0.401, 0.2083, 0.4231, 0.1875, 0.4231, 0.1875, 0.4231, 0.2083, 0.4231, 0.2083, 0.4586, 0.1875, 0.4586, 0.1875, 0.4586, 0.2083, 0.4586, 0.2083, 0.5, 0.1875, 0.5, 0.2083, 0.5, 0.2292, 0.5, 0.2292, 0.5414, 0.2083, 0.5414, 0.2083, 0.5414, 0.2292, 0.5414, 0.2292, 0.5769, 0.2083, 0.5769, 0.2083, 0.5769, 0.2292, 0.5769, 0.2292, 0.599, 0.2083, 0.599, 0.2083, 0.599, 0.2292, 0.599, 0.2292, 0.5981, 0.2083, 0.5981, 0.2083, 0.5981, 0.2292, 0.5981, 0.2292, 0.564, 0.2083, 0.564, 0.2083, 0.564, 0.2292, 0.564, 0.2292, 0.5, 0.2083, 0.5, 0.2083, 0.5, 0.2292, 0.5, 0.2292, 0.436, 0.2083, 0.436, 0.2083, 0.436, 0.2292, 0.436, 0.2292, 0.4019, 0.2083, 0.4019, 0.2083, 0.4019, 0.2292, 0.4019, 0.2292, 0.401, 0.2083, 0.401, 0.2083, 0.401, 0.2292, 0.401, 0.2292, 0.4231, 0.2083, 0.4231, 0.2083, 0.4231, 0.2292, 0.4231, 0.2292, 0.4586, 0.2083, 0.4586, 0.2083, 0.4586, 0.2292, 0.4586, 0.2292, 0.5, 0.2083, 0.5, 0.2292, 0.5, 0.25, 0.5, 0.25, 0.5414, 0.2292, 0.5414, 0.2292, 0.5414, 0.25, 0.5414, 0.25, 0.5769, 0.2292, 0.5769, 0.2292, 0.5769, 0.25, 0.5769, 0.25, 0.599, 0.2292, 0.599, 0.2292, 0.599, 0.25, 0.599, 0.25, 0.5981, 0.2292, 0.5981, 0.2292, 0.5981, 0.25, 0.5981, 0.25, 0.564, 0.2292, 0.564, 0.2292, 0.564, 0.25, 0.564, 0.25, 0.5, 0.2292, 0.5, 0.2292, 0.5, 0.25, 0.5, 0.25, 0.436, 0.2292, 0.436, 0.2292, 0.436, 0.25, 0.436, 0.25, 0.4019, 0.2292, 0.4019, 0.2292, 0.4019, 0.25, 0.4019, 0.25, 0.401, 0.2292, 0.401, 0.2292, 0.401, 0.25, 0.401, 0.25, 0.4231, 0.2292, 0.4231, 0.2292, 0.4231, 0.25, 0.4231, 0.25, 0.4586, 0.2292, 0.4586, 0.2292, 0.4586, 0.25, 0.4586, 0.25, 0.5, 0.2292, 0.5, 0.25, 0.5, 0.2708, 0.5, 0.2708, 0.5414, 0.25, 0.5414, 0.25, 0.5414, 0.2708, 0.5414, 0.2708, 0.5769, 0.25, 0.5769, 0.25, 0.5769, 0.2708, 0.5769, 0.2708, 0.599, 0.25, 0.599, 0.25, 0.599, 0.2708, 0.599, 0.2708, 0.5981, 0.25, 0.5981, 0.25, 0.5981, 0.2708, 0.5981, 0.2708, 0.564, 0.25, 0.564, 0.25, 0.564, 0.2708, 0.564, 0.2708, 0.5, 0.25, 0.5, 0.25, 0.5, 0.2708, 0.5, 0.2708, 0.436, 0.25, 0.436, 0.25, 0.436, 0.2708, 0.436, 0.2708, 0.4019, 0.25, 0.4019, 0.25, 0.4019, 0.2708, 0.4019, 0.2708, 0.401, 0.25, 0.401, 0.25, 0.401, 0.2708, 0.401, 0.2708, 0.4231, 0.25, 0.4231, 0.25, 0.4231, 0.2708, 0.4231, 0.2708, 0.4586, 0.25, 0.4586, 0.25, 0.4586, 0.2708, 0.4586, 0.2708, 0.5, 0.25, 0.5, 0.2708, 0.5, 0.2917, 0.5, 0.2917, 0.5414, 0.2708, 0.5414, 0.2708, 0.5414, 0.2917, 0.5414, 0.2917, 0.5769, 0.2708, 0.5769, 0.2708, 0.5769, 0.2917, 0.5769, 0.2917, 0.599, 0.2708, 0.599, 0.2708, 0.599, 0.2917, 0.599, 0.2917, 0.5981, 0.2708, 0.5981, 0.2708, 0.5981, 0.2917, 0.5981, 0.2917, 0.564, 0.2708, 0.564, 0.2708, 0.564, 0.2917, 0.564, 0.2917, 0.5, 0.2708, 0.5, 0.2708, 0.5, 0.2917, 0.5, 0.2917, 0.436, 0.2708, 0.436, 0.2708, 0.436, 0.2917, 0.436, 0.2917, 0.4019, 0.2708, 0.4019, 0.2708, 0.4019, 0.2917, 0.4019, 0.2917, 0.401, 0.2708, 0.401, 0.2708, 0.401, 0.2917, 0.401, 0.2917, 0.4231, 0.2708, 0.4231, 0.2708, 0.4231, 0.2917, 0.4231, 0.2917, 0.4586, 0.2708, 0.4586, 0.2708, 0.4586, 0.2917, 0.4586, 0.2917, 0.5, 0.2708, 0.5, 0.2917, 0.5, 0.3125, 0.5, 0.3125, 0.5414, 0.2917, 0.5414, 0.2917, 0.5414, 0.3125, 0.5414, 0.3125, 0.5769, 0.2917, 0.5769, 0.2917, 0.5769, 0.3125, 0.5769, 0.3125, 0.599, 0.2917, 0.599, 0.2917, 0.599, 0.3125, 0.599, 0.3125, 0.5981, 0.2917, 0.5981, 0.2917, 0.5981, 0.3125, 0.5981, 0.3125, 0.564, 0.2917, 0.564, 0.2917, 0.564, 0.3125, 0.564, 0.3125, 0.5, 0.2917, 0.5, 0.2917, 0.5, 0.3125, 0.5, 0.3125, 0.436, 0.2917, 0.436, 0.2917, 0.436, 0.3125, 0.436, 0.3125, 0.4019, 0.2917, 0.4019, 0.2917, 0.4019, 0.3125, 0.4019, 0.3125, 0.401, 0.2917, 0.401, 0.2917, 0.401, 0.3125, 0.401, 0.3125, 0.4231, 0.2917, 0.4231, 0.2917, 0.4231, 0.3125, 0.4231, 0.3125, 0.4586, 0.2917, 0.4586, 0.2917, 0.4586, 0.3125, 0.4586, 0.3125, 0.5, 0.2917, 0.5, 0.3125, 0.5, 0.3333, 0.5, 0.3333, 0.5414, 0.3125, 0.5414, 0.3125, 0.5414, 0.3333, 0.5414, 0.3333, 0.5769, 0.3125, 0.5769, 0.3125, 0.5769, 0.3333, 0.5769, 0.3333, 0.599, 0.3125, 0.599, 0.3125, 0.599, 0.3333, 0.599, 0.3333, 0.5981, 0.3125, 0.5981, 0.3125, 0.5981, 0.3333, 0.5981, 0.3333, 0.564, 0.3125, 0.564, 0.3125, 0.564, 0.3333, 0.564, 0.3333, 0.5, 0.3125, 0.5, 0.3125, 0.5, 0.3333, 0.5, 0.3333, 0.436, 0.3125, 0.436, 0.3125, 0.436, 0.3333, 0.436, 0.3333, 0.4019, 0.3125, 0.4019, 0.3125, 0.4019, 0.3333, 0.4019, 0.3333, 0.401, 0.3125, 0.401, 0.3125, 0.401, 0.3333, 0.401, 0.3333, 0.4231, 0.3125, 0.4231, 0.3125, 0.4231, 0.3333, 0.4231, 0.3333, 0.4586, 0.3125, 0.4586, 0.3125, 0.4586, 0.3333, 0.4586, 0.3333, 0.5, 0.3125, 0.5, 0.3333, 0.5, 0.3542, 0.5, 0.3542, 0.5414, 0.3333, 0.5414, 0.3333, 0.5414, 0.3542, 0.5414, 0.3542, 0.5769, 0.3333, 0.5769, 0.3333, 0.5769, 0.3542, 0.5769, 0.3542, 0.599, 0.3333, 0.599, 0.3333, 0.599, 0.3542, 0.599, 0.3542, 0.5981, 0.3333, 0.5981, 0.3333, 0.5981, 0.3542, 0.5981, 0.3542, 0.564, 0.3333, 0.564, 0.3333, 0.564, 0.3542, 0.564, 0.3542, 0.5, 0.3333, 0.5, 0.3333, 0.5, 0.3542, 0.5, 0.3542, 0.436, 0.3333, 0.436, 0.3333, 0.436, 0.3542, 0.436, 0.3542, 0.4019, 0.3333, 0.4019, 0.3333, 0.4019, 0.3542, 0.4019, 0.3542, 0.401, 0.3333, 0.401, 0.3333, 0.401, 0.3542, 0.401, 0.3542, 0.4231, 0.3333, 0.4231, 0.3333, 0.4231, 0.3542, 0.4231, 0.3542, 0.4586, 0.3333, 0.4586, 0.3333, 0.4586, 0.3542, 0.4586, 0.3542, 0.5, 0.3333, 0.5, 0.3542, 0.5, 0.375, 0.5, 0.375, 0.5414, 0.3542, 0.5414, 0.3542, 0.5414, 0.375, 0.5414, 0.375, 0.5769, 0.3542, 0.5769, 0.3542, 0.5769, 0.375, 0.5769, 0.375, 0.599, 0.3542, 0.599, 0.3542, 0.599, 0.375, 0.599, 0.375, 0.5981, 0.3542, 0.5981, 0.3542, 0.5981, 0.375, 0.5981, 0.375, 0.564, 0.3542, 0.564, 0.3542, 0.564, 0.375, 0.564, 0.375, 0.5, 0.3542, 0.5, 0.3542, 0.5, 0.375, 0.5, 0.375, 0.436, 0.3542, 0.436, 0.3542, 0.436, 0.375, 0.436, 0.375, 0.4019, 0.3542, 0.4019, 0.3542, 0.4019, 0.375, 0.4019, 0.375, 0.401, 0.3542, 0.401, 0.3542, 0.401, 0.375, 0.401, 0.375, 0.4231, 0.3542, 0.4231, 0.3542, 0.4231, 0.375, 0.4231, 0.375, 0.4586, 0.3542, 0.4586, 0.3542, 0.4586, 0.375, 0.4586, 0.375, 0.5, 0.3542, 0.5, 0.375, 0.5, 0.3958, 0.5, 0.3958, 0.5414, 0.375, 0.5414, 0.375, 0.5414, 0.3958, 0.5414, 0.3958, 0.5769, 0.375, 0.5769, 0.375, 0.5769, 0.3958, 0.5769, 0.3958, 0.599, 0.375, 0.599, 0.375, 0.599, 0.3958, 0.599, 0.3958, 0.5981, 0.375, 0.5981, 0.375, 0.5981, 0.3958, 0.5981, 0.3958, 0.564, 0.375, 0.564, 0.375, 0.564, 0.3958, 0.564, 0.3958, 0.5, 0.375, 0.5, 0.375, 0.5, 0.3958, 0.5, 0.3958, 0.436, 0.375, 0.436, 0.375, 0.436, 0.3958, 0.436, 0.3958, 0.4019, 0.375, 0.4019, 0.375, 0.4019, 0.3958, 0.4019, 0.3958, 0.401, 0.375, 0.401, 0.375, 0.401, 0.3958, 0.401, 0.3958, 0.4231, 0.375, 0.4231, 0.375, 0.4231, 0.3958, 0.4231, 0.3958, 0.4586, 0.375, 0.4586, 0.375, 0.4586, 0.3958, 0.4586, 0.3958, 0.5, 0.375, 0.5, 0.3958, 0.5, 0.4167, 0.5, 0.4167, 0.5414, 0.3958, 0.5414, 0.3958, 0.5414, 0.4167, 0.5414, 0.4167, 0.5769, 0.3958, 0.5769, 0.3958, 0.5769, 0.4167, 0.5769, 0.4167, 0.599, 0.3958, 0.599, 0.3958, 0.599, 0.4167, 0.599, 0.4167, 0.5981, 0.3958, 0.5981, 0.3958, 0.5981, 0.4167, 0.5981, 0.4167, 0.564, 0.3958, 0.564, 0.3958, 0.564, 0.4167, 0.564, 0.4167, 0.5, 0.3958, 0.5, 0.3958, 0.5, 0.4167, 0.5, 0.4167, 0.436, 0.3958, 0.436, 0.3958, 0.436, 0.4167, 0.436, 0.4167, 0.4019, 0.3958, 0.4019, 0.3958, 0.4019, 0.4167, 0.4019, 0.4167, 0.401, 0.3958, 0.401, 0.3958, 0.401, 0.4167, 0.401, 0.4167, 0.4231, 0.3958, 0.4231, 0.3958, 0.4231, 0.4167, 0.4231, 0.4167, 0.4586, 0.3958, 0.4586, 0.3958, 0.4586, 0.4167, 0.4586, 0.4167, 0.5, 0.3958, 0.5, 0.4167, 0.5, 0.4375, 0.5, 0.4375, 0.5414, 0.4167, 0.5414, 0.4167, 0.5414, 0.4375, 0.5414, 0.4375, 0.5769, 0.4167, 0.5769, 0.4167, 0.5769, 0.4375, 0.5769, 0.4375, 0.599, 0.4167, 0.599, 0.4167, 0.599, 0.4375, 0.599, 0.4375, 0.5981, 0.4167, 0.5981, 0.4167, 0.5981, 0.4375, 0.5981, 0.4375, 0.564, 0.4167, 0.564, 0.4167, 0.564, 0.4375, 0.564, 0.4375, 0.5, 0.4167, 0.5, 0.4167, 0.5, 0.4375, 0.5, 0.4375, 0.436, 0.4167, 0.436, 0.4167, 0.436, 0.4375, 0.436, 0.4375, 0.4019, 0.4167, 0.4019, 0.4167, 0.4019, 0.4375, 0.4019, 0.4375, 0.401, 0.4167, 0.401, 0.4167, 0.401, 0.4375, 0.401, 0.4375, 0.4231, 0.4167, 0.4231, 0.4167, 0.4231, 0.4375, 0.4231, 0.4375, 0.4586, 0.4167, 0.4586, 0.4167, 0.4586, 0.4375, 0.4586, 0.4375, 0.5, 0.4167, 0.5, 0.4375, 0.5, 0.4583, 0.5, 0.4583, 0.5414, 0.4375, 0.5414, 0.4375, 0.5414, 0.4583, 0.5414, 0.4583, 0.5769, 0.4375, 0.5769, 0.4375, 0.5769, 0.4583, 0.5769, 0.4583, 0.599, 0.4375, 0.599, 0.4375, 0.599, 0.4583, 0.599, 0.4583, 0.5981, 0.4375, 0.5981, 0.4375, 0.5981, 0.4583, 0.5981, 0.4583, 0.564, 0.4375, 0.564, 0.4375, 0.564, 0.4583, 0.564, 0.4583, 0.5, 0.4375, 0.5, 0.4375, 0.5, 0.4583, 0.5, 0.4583, 0.436, 0.4375, 0.436, 0.4375, 0.436, 0.4583, 0.436, 0.4583, 0.4019, 0.4375, 0.4019, 0.4375, 0.4019, 0.4583, 0.4019, 0.4583, 0.401, 0.4375, 0.401, 0.4375, 0.401, 0.4583, 0.401, 0.4583, 0.4231, 0.4375, 0.4231, 0.4375, 0.4231, 0.4583, 0.4231, 0.4583, 0.4586, 0.4375, 0.4586, 0.4375, 0.4586, 0.4583, 0.4586, 0.4583, 0.5, 0.4375, 0.5, 0.4583, 0.5, 0.4792, 0.5, 0.4792, 0.5414, 0.4583, 0.5414, 0.4583, 0.5414, 0.4792, 0.5414, 0.4792, 0.5769, 0.4583, 0.5769, 0.4583, 0.5769, 0.4792, 0.5769, 0.4792, 0.599, 0.4583, 0.599, 0.4583, 0.599, 0.4792, 0.599, 0.4792, 0.5981, 0.4583, 0.5981, 0.4583, 0.5981, 0.4792, 0.5981, 0.4792, 0.564, 0.4583, 0.564, 0.4583, 0.564, 0.4792, 0.564, 0.4792, 0.5, 0.4583, 0.5, 0.4583, 0.5, 0.4792, 0.5, 0.4792, 0.436, 0.4583, 0.436, 0.4583, 0.436, 0.4792, 0.436, 0.4792, 0.4019, 0.4583, 0.4019, 0.4583, 0.4019, 0.4792, 0.4019, 0.4792, 0.401, 0.4583, 0.401, 0.4583, 0.401, 0.4792, 0.401, 0.4792, 0.4231, 0.4583, 0.4231, 0.4583, 0.4231, 0.4792, 0.4231, 0.4792, 0.4586, 0.4583, 0.4586, 0.4583, 0.4586, 0.4792, 0.4586, 0.4792, 0.5, 0.4583, 0.5, 0.4792, 0.5, 0.5, 0.5, 0.5, 0.5414, 0.4792, 0.5414, 0.4792, 0.5414, 0.5, 0.5414, 0.5, 0.5769, 0.4792, 0.5769, 0.4792, 0.5769, 0.5, 0.5769, 0.5, 0.599, 0.4792, 0.599, 0.4792, 0.599, 0.5, 0.599, 0.5, 0.5981, 0.4792, 0.5981, 0.4792, 0.5981, 0.5, 0.5981, 0.5, 0.564, 0.4792, 0.564, 0.4792, 0.564, 0.5, 0.564, 0.5, 0.5, 0.4792, 0.5, 0.4792, 0.5, 0.5, 0.5, 0.5, 0.436, 0.4792, 0.436, 0.4792, 0.436, 0.5, 0.436, 0.5, 0.4019, 0.4792, 0.4019, 0.4792, 0.4019, 0.5, 0.4019, 0.5, 0.401, 0.4792, 0.401, 0.4792, 0.401, 0.5, 0.401, 0.5, 0.4231, 0.4792, 0.4231, 0.4792, 0.4231, 0.5, 0.4231, 0.5, 0.4586, 0.4792, 0.4586, 0.4792, 0.4586, 0.5, 0.4586, 0.5, 0.5, 0.4792, 0.5, 0.5, 0.5, 0.5208, 0.5, 0.5208, 0.5414, 0.5, 0.5414, 0.5, 0.5414, 0.5208, 0.5414, 0.5208, 0.5769, 0.5, 0.5769, 0.5, 0.5769, 0.5208, 0.5769, 0.5208, 0.599, 0.5, 0.599, 0.5, 0.599, 0.5208, 0.599, 0.5208, 0.5981, 0.5, 0.5981, 0.5, 0.5981, 0.5208, 0.5981, 0.5208, 0.564, 0.5, 0.564, 0.5, 0.564, 0.5208, 0.564, 0.5208, 0.5, 0.5, 0.5, 0.5, 0.5, 0.5208, 0.5, 0.5208, 0.436, 0.5, 0.436, 0.5, 0.436, 0.5208, 0.436, 0.5208, 0.4019, 0.5, 0.4019, 0.5, 0.4019, 0.5208, 0.4019, 0.5208, 0.401, 0.5, 0.401, 0.5, 0.401, 0.5208, 0.401, 0.5208, 0.4231, 0.5, 0.4231, 0.5, 0.4231, 0.5208, 0.4231, 0.5208, 0.4586, 0.5, 0.4586, 0.5, 0.4586, 0.5208, 0.4586, 0.5208, 0.5, 0.5, 0.5, 0.5208, 0.5, 0.5417, 0.5, 0.5417, 0.5414, 0.5208, 0.5414, 0.5208, 0.5414, 0.5417, 0.5414, 0.5417, 0.5769, 0.5208, 0.5769, 0.5208, 0.5769, 0.5417, 0.5769, 0.5417, 0.599, 0.5208, 0.599, 0.5208, 0.599, 0.5417, 0.599, 0.5417, 0.5981, 0.5208, 0.5981, 0.5208, 0.5981, 0.5417, 0.5981, 0.5417, 0.564, 0.5208, 0.564, 0.5208, 0.564, 0.5417, 0.564, 0.5417, 0.5, 0.5208, 0.5, 0.5208, 0.5, 0.5417, 0.5, 0.5417, 0.436, 0.5208, 0.436, 0.5208, 0.436, 0.5417, 0.436, 0.5417, 0.4019, 0.5208, 0.4019, 0.5208, 0.4019, 0.5417, 0.4019, 0.5417, 0.401, 0.5208, 0.401, 0.5208, 0.401, 0.5417, 0.401, 0.5417, 0.4231, 0.5208, 0.4231, 0.5208, 0.4231, 0.5417, 0.4231, 0.5417, 0.4586, 0.5208, 0.4586, 0.5208, 0.4586, 0.5417, 0.4586, 0.5417, 0.5, 0.5208, 0.5, 0.5417, 0.5, 0.5625, 0.5, 0.5625, 0.5414, 0.5417, 0.5414, 0.5417, 0.5414, 0.5625, 0.5414, 0.5625, 0.5769, 0.5417, 0.5769, 0.5417, 0.5769, 0.5625, 0.5769, 0.5625, 0.599, 0.5417, 0.599, 0.5417, 0.599, 0.5625, 0.599, 0.5625, 0.5981, 0.5417, 0.5981, 0.5417, 0.5981, 0.5625, 0.5981, 0.5625, 0.564, 0.5417, 0.564, 0.5417, 0.564, 0.5625, 0.564, 0.5625, 0.5, 0.5417, 0.5, 0.5417, 0.5, 0.5625, 0.5, 0.5625, 0.436, 0.5417, 0.436, 0.5417, 0.436, 0.5625, 0.436, 0.5625, 0.4019, 0.5417, 0.4019, 0.5417, 0.4019, 0.5625, 0.4019, 0.5625, 0.401, 0.5417, 0.401, 0.5417, 0.401, 0.5625, 0.401, 0.5625, 0.4231, 0.5417, 0.4231, 0.5417, 0.4231, 0.5625, 0.4231, 0.5625, 0.4586, 0.5417, 0.4586, 0.5417, 0.4586, 0.5625, 0.4586, 0.5625, 0.5, 0.5417, 0.5, 0.5625, 0.5, 0.5833, 0.5, 0.5833, 0.5414, 0.5625, 0.5414, 0.5625, 0.5414, 0.5833, 0.5414, 0.5833, 0.5769, 0.5625, 0.5769, 0.5625, 0.5769, 0.5833, 0.5769, 0.5833, 0.599, 0.5625, 0.599, 0.5625, 0.599, 0.5833, 0.599, 0.5833, 0.5981, 0.5625, 0.5981, 0.5625, 0.5981, 0.5833, 0.5981, 0.5833, 0.564, 0.5625, 0.564, 0.5625, 0.564, 0.5833, 0.564, 0.5833, 0.5, 0.5625, 0.5, 0.5625, 0.5, 0.5833, 0.5, 0.5833, 0.436, 0.5625, 0.436, 0.5625, 0.436, 0.5833, 0.436, 0.5833, 0.4019, 0.5625, 0.4019, 0.5625, 0.4019, 0.5833, 0.4019, 0.5833, 0.401, 0.5625, 0.401, 0.5625, 0.401, 0.5833, 0.401, 0.5833, 0.4231, 0.5625, 0.4231, 0.5625, 0.4231, 0.5833, 0.4231, 0.5833, 0.4586, 0.5625, 0.4586, 0.5625, 0.4586, 0.5833, 0.4586, 0.5833, 0.5, 0.5625, 0.5, 0.5833, 0.5, 0.6042, 0.5, 0.6042, 0.5414, 0.5833, 0.5414, 0.5833, 0.5414, 0.6042, 0.5414, 0.6042, 0.5769, 0.5833, 0.5769, 0.5833, 0.5769, 0.6042, 0.5769, 0.6042, 0.599, 0.5833, 0.599, 0.5833, 0.599, 0.6042, 0.599, 0.6042, 0.5981, 0.5833, 0.5981, 0.5833, 0.5981, 0.6042, 0.5981, 0.6042, 0.564, 0.5833, 0.564, 0.5833, 0.564, 0.6042, 0.564, 0.6042, 0.5, 0.5833, 0.5, 0.5833, 0.5, 0.6042, 0.5, 0.6042, 0.436, 0.5833, 0.436, 0.5833, 0.436, 0.6042, 0.436, 0.6042, 0.4019, 0.5833, 0.4019, 0.5833, 0.4019, 0.6042, 0.4019, 0.6042, 0.401, 0.5833, 0.401, 0.5833, 0.401, 0.6042, 0.401, 0.6042, 0.4231, 0.5833, 0.4231, 0.5833, 0.4231, 0.6042, 0.4231, 0.6042, 0.4586, 0.5833, 0.4586, 0.5833, 0.4586, 0.6042, 0.4586, 0.6042, 0.5, 0.5833, 0.5, 0.6042, 0.5, 0.625, 0.5, 0.625, 0.5414, 0.6042, 0.5414, 0.6042, 0.5414, 0.625, 0.5414, 0.625, 0.5769, 0.6042, 0.5769, 0.6042, 0.5769, 0.625, 0.5769, 0.625, 0.599, 0.6042, 0.599, 0.6042, 0.599, 0.625, 0.599, 0.625, 0.5981, 0.6042, 0.5981, 0.6042, 0.5981, 0.625, 0.5981, 0.625, 0.564, 0.6042, 0.564, 0.6042, 0.564, 0.625, 0.564, 0.625, 0.5, 0.6042, 0.5, 0.6042, 0.5, 0.625, 0.5, 0.625, 0.436, 0.6042, 0.436, 0.6042, 0.436, 0.625, 0.436, 0.625, 0.4019, 0.6042, 0.4019, 0.6042, 0.4019, 0.625, 0.4019, 0.625, 0.401, 0.6042, 0.401, 0.6042, 0.401, 0.625, 0.401, 0.625, 0.4231, 0.6042, 0.4231, 0.6042, 0.4231, 0.625, 0.4231, 0.625, 0.4586, 0.6042, 0.4586, 0.6042, 0.4586, 0.625, 0.4586, 0.625, 0.5, 0.6042, 0.5, 0.625, 0.5, 0.6458, 0.5, 0.6458, 0.5414, 0.625, 0.5414, 0.625, 0.5414, 0.6458, 0.5414, 0.6458, 0.5769, 0.625, 0.5769, 0.625, 0.5769, 0.6458, 0.5769, 0.6458, 0.599, 0.625, 0.599, 0.625, 0.599, 0.6458, 0.599, 0.6458, 0.5981, 0.625, 0.5981, 0.625, 0.5981, 0.6458, 0.5981, 0.6458, 0.564, 0.625, 0.564, 0.625, 0.564, 0.6458, 0.564, 0.6458, 0.5, 0.625, 0.5, 0.625, 0.5, 0.6458, 0.5, 0.6458, 0.436, 0.625, 0.436, 0.625, 0.436, 0.6458, 0.436, 0.6458, 0.4019, 0.625, 0.4019, 0.625, 0.4019, 0.6458, 0.4019, 0.6458, 0.401, 0.625, 0.401, 0.625, 0.401, 0.6458, 0.401, 0.6458, 0.4231, 0.625, 0.4231, 0.625, 0.4231, 0.6458, 0.4231, 0.6458, 0.4586, 0.625, 0.4586, 0.625, 0.4586, 0.6458, 0.4586, 0.6458, 0.5, 0.625, 0.5, 0.6458, 0.5, 0.6667, 0.5, 0.6667, 0.5414, 0.6458, 0.5414, 0.6458, 0.5414, 0.6667, 0.5414, 0.6667, 0.5769, 0.6458, 0.5769, 0.6458, 0.5769, 0.6667, 0.5769, 0.6667, 0.599, 0.6458, 0.599, 0.6458, 0.599, 0.6667, 0.599, 0.6667, 0.5981, 0.6458, 0.5981, 0.6458, 0.5981, 0.6667, 0.5981, 0.6667, 0.564, 0.6458, 0.564, 0.6458, 0.564, 0.6667, 0.564, 0.6667, 0.5, 0.6458, 0.5, 0.6458, 0.5, 0.6667, 0.5, 0.6667, 0.436, 0.6458, 0.436, 0.6458, 0.436, 0.6667, 0.436, 0.6667, 0.4019, 0.6458, 0.4019, 0.6458, 0.4019, 0.6667, 0.4019, 0.6667, 0.401, 0.6458, 0.401, 0.6458, 0.401, 0.6667, 0.401, 0.6667, 0.4231, 0.6458, 0.4231, 0.6458, 0.4231, 0.6667, 0.4231, 0.6667, 0.4586, 0.6458, 0.4586, 0.6458, 0.4586, 0.6667, 0.4586, 0.6667, 0.5, 0.6458, 0.5, 0.6667, 0.5, 0.6875, 0.5, 0.6875, 0.5414, 0.6667, 0.5414, 0.6667, 0.5414, 0.6875, 0.5414, 0.6875, 0.5769, 0.6667, 0.5769, 0.6667, 0.5769, 0.6875, 0.5769, 0.6875, 0.599, 0.6667, 0.599, 0.6667, 0.599, 0.6875, 0.599, 0.6875, 0.5981, 0.6667, 0.5981, 0.6667, 0.5981, 0.6875, 0.5981, 0.6875, 0.564, 0.6667, 0.564, 0.6667, 0.564, 0.6875, 0.564, 0.6875, 0.5, 0.6667, 0.5, 0.6667, 0.5, 0.6875, 0.5, 0.6875, 0.436, 0.6667, 0.436, 0.6667, 0.436, 0.6875, 0.436, 0.6875, 0.4019, 0.6667, 0.4019, 0.6667, 0.4019, 0.6875, 0.4019, 0.6875, 0.401, 0.6667, 0.401, 0.6667, 0.401, 0.6875, 0.401, 0.6875, 0.4231, 0.6667, 0.4231, 0.6667, 0.4231, 0.6875, 0.4231, 0.6875, 0.4586, 0.6667, 0.4586, 0.6667, 0.4586, 0.6875, 0.4586, 0.6875, 0.5, 0.6667, 0.5, 0.6875, 0.5, 0.7083, 0.5, 0.7083, 0.5414, 0.6875, 0.5414, 0.6875, 0.5414, 0.7083, 0.5414, 0.7083, 0.5769, 0.6875, 0.5769, 0.6875, 0.5769, 0.7083, 0.5769, 0.7083, 0.599, 0.6875, 0.599, 0.6875, 0.599, 0.7083, 0.599, 0.7083, 0.5981, 0.6875, 0.5981, 0.6875, 0.5981, 0.7083, 0.5981, 0.7083, 0.564, 0.6875, 0.564, 0.6875, 0.564, 0.7083, 0.564, 0.7083, 0.5, 0.6875, 0.5, 0.6875, 0.5, 0.7083, 0.5, 0.7083, 0.436, 0.6875, 0.436, 0.6875, 0.436, 0.7083, 0.436, 0.7083, 0.4019, 0.6875, 0.4019, 0.6875, 0.4019, 0.7083, 0.4019, 0.7083, 0.401, 0.6875, 0.401, 0.6875, 0.401, 0.7083, 0.401, 0.7083, 0.4231, 0.6875, 0.4231, 0.6875, 0.4231, 0.7083, 0.4231, 0.7083, 0.4586, 0.6875, 0.4586, 0.6875, 0.4586, 0.7083, 0.4586, 0.7083, 0.5, 0.6875, 0.5, 0.7083, 0.5, 0.7292, 0.5, 0.7292, 0.5414, 0.7083, 0.5414, 0.7083, 0.5414, 0.7292, 0.5414, 0.7292, 0.5769, 0.7083, 0.5769, 0.7083, 0.5769, 0.7292, 0.5769, 0.7292, 0.599, 0.7083, 0.599, 0.7083, 0.599, 0.7292, 0.599, 0.7292, 0.5981, 0.7083, 0.5981, 0.7083, 0.5981, 0.7292, 0.5981, 0.7292, 0.564, 0.7083, 0.564, 0.7083, 0.564, 0.7292, 0.564, 0.7292, 0.5, 0.7083, 0.5, 0.7083, 0.5, 0.7292, 0.5, 0.7292, 0.436, 0.7083, 0.436, 0.7083, 0.436, 0.7292, 0.436, 0.7292, 0.4019, 0.7083, 0.4019, 0.7083, 0.4019, 0.7292, 0.4019, 0.7292, 0.401, 0.7083, 0.401, 0.7083, 0.401, 0.7292, 0.401, 0.7292, 0.4231, 0.7083, 0.4231, 0.7083, 0.4231, 0.7292, 0.4231, 0.7292, 0.4586, 0.7083, 0.4586, 0.7083, 0.4586, 0.7292, 0.4586, 0.7292, 0.5, 0.7083, 0.5, 0.7292, 0.5, 0.75, 0.5, 0.75, 0.5414, 0.7292, 0.5414, 0.7292, 0.5414, 0.75, 0.5414, 0.75, 0.5769, 0.7292, 0.5769, 0.7292, 0.5769, 0.75, 0.5769, 0.75, 0.599, 0.7292, 0.599, 0.7292, 0.599, 0.75, 0.599, 0.75, 0.5981, 0.7292, 0.5981, 0.7292, 0.5981, 0.75, 0.5981, 0.75, 0.564, 0.7292, 0.564, 0.7292, 0.564, 0.75, 0.564, 0.75, 0.5, 0.7292, 0.5, 0.7292, 0.5, 0.75, 0.5, 0.75, 0.436, 0.7292, 0.436, 0.7292, 0.436, 0.75, 0.436, 0.75, 0.4019, 0.7292, 0.4019, 0.7292, 0.4019, 0.75, 0.4019, 0.75, 0.401, 0.7292, 0.401, 0.7292, 0.401, 0.75, 0.401, 0.75, 0.4231, 0.7292, 0.4231, 0.7292, 0.4231, 0.75, 0.4231, 0.75, 0.4586, 0.7292, 0.4586, 0.7292, 0.4586, 0.75, 0.4586, 0.75, 0.5, 0.7292, 0.5])
me_torus.use_remesh_preserve_volume = False
me_torus.use_remesh_preserve_attributes = False
me_torus.use_mirror_vertex_groups = False
me_torus.update()

# ---- objects
ob_torus = bpy.data.objects.new('Torus', me_torus)
ob_camera = bpy.data.objects.new('Camera', cam_camera)

# ---- transforms, parenting, visibility, modifiers, constraints
ob_torus.location = (0.0, 0.0, 0.0)
ob_torus.scale = (0.5111, 0.5111, 0.5111)
ob_torus.lineart.crease_threshold = 0.0
ob_camera.location = (7.481, -6.508, 5.344)
ob_camera.rotation_euler = (1.109, 0.01082, 0.8149)
ob_camera.lock_rotations_4d = False
ob_camera.empty_display_type = 'ARROWS'
ob_camera.color = (0.0, 0.0, 0.0, 0.0)
ob_camera.display_type = 'WIRE'
ob_camera.lineart.crease_threshold = 0.0

# ---- collection membership
col_collection_1.objects.link(ob_torus)
col_collection_1.objects.link(ob_camera)

# ---- scene / render settings (as saved in the file)
scene.camera = ob_camera
scene.frame_start = 1; scene.frame_end = 250; scene.frame_set(1)
scene.render.engine = 'BLENDER_EEVEE_NEXT'
scene.render.image_settings.color_mode = 'RGB'
scene.render.image_settings.compression = 90
scene.render.resolution_percentage = 50
scene.render.dither_intensity = 0.0
scene.cycles.use_denoising = False
scene.cycles.samples = 10
scene.cycles.sampling_pattern = 'TABULATED_SOBOL'
scene.cycles.light_sampling_threshold = 0.0
scene.cycles.use_adaptive_sampling = False
scene.cycles.use_light_tree = False
scene.cycles.blur_glossy = 0.0
scene.cycles.volume_bounces = 1
scene.cycles.pixel_filter_type = 'GAUSSIAN'
scene.cycles.sample_clamp_indirect = 0.0
scene.view_settings.view_transform = 'Standard'
bpy.context.view_layer.update()

# ---- added for rendering (the .blend has no usable light): sun
light_auto_sun = bpy.data.lights.new('AutoSun', 'SUN')
light_auto_sun.energy = 3.0
light_auto_sun.angle = 0.0523599
ob_auto_sun = bpy.data.objects.new('AutoSun', light_auto_sun)
scene.collection.objects.link(ob_auto_sun)
ob_auto_sun.rotation_euler = (0.872665, 0.174533, 0.523599)
bpy.context.view_layer.update()
